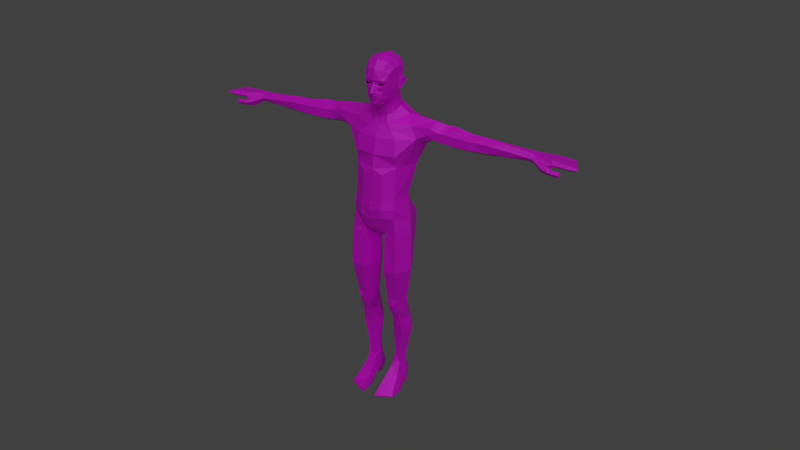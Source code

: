 # Source: human_male.blend  (saved by Blender 4.0.36; exported with 4.5.12 LTS)
import bpy
from mathutils import Matrix  # noqa: F401  (used for matrix-valued properties, if any)

bpy.ops.wm.read_factory_settings(use_empty=True)
scene = bpy.context.scene
scene.name = 'Scene'

# ---- collections
col_collection_1 = bpy.data.collections.new('Collection 1'); scene.collection.children.link(col_collection_1)
col_collection_2 = bpy.data.collections.new('Collection 2'); scene.collection.children.link(col_collection_2)

# ---- images (referenced by path relative to the original .blend; pixels are not part of the script)
import os
ASSET_DIR = os.environ.get("B2B_ASSET_DIR", "")  # directory of the original .blend (textures are referenced by path, not embedded)
HERE = os.path.dirname(os.path.abspath(__file__))  # packed textures are extracted next to this script under _unpacked/

def load_image(name, relpath, width, height, colorspace="sRGB"):
    """Load a texture the original file referenced (path relative to the .blend, or extracted next to this script)."""
    p = next((c for c in (os.path.join(HERE, relpath), os.path.join(ASSET_DIR, relpath)) if relpath and os.path.exists(c)), "")
    if p:
        img = bpy.data.images.load(p, check_existing=True)
        img.name = name
    else:  # same state as the original file: an image datablock whose file is absent (Cycles renders it pink)
        img = bpy.data.images.new(name, width, height)
        img.source = "FILE"
        img.filepath = "//" + (relpath or name)
    img.colorspace_settings.name = colorspace
    return img
img_g2745_png = load_image('g2745.png', 'prototype_textures/Yellow/g2745.png', 1024, 1024, 'sRGB')

# ---- materials (node trees are filled in below, after node groups)
mat_material = bpy.data.materials.new('Material')
mat_material.use_transparent_shadow = False

# ---- material node trees
mat_material.use_nodes = True; mat_material.node_tree.nodes.clear()
_N = mat_material.node_tree.nodes; _L = mat_material.node_tree.links
n0 = _N.new('ShaderNodeBsdfPrincipled'); n0.name = 'Principled BSDF'; n0.location = (10, 300)
n0.inputs[3].default_value = 1.45
n1 = _N.new('ShaderNodeOutputMaterial'); n1.name = 'Material Output'; n1.location = (300, 300)
n2 = _N.new('ShaderNodeTexImage'); n2.name = 'Image Texture'; n2.location = (-280, 275)
n2.image = img_g2745_png
_L.new(n0.outputs[0], n1.inputs[0])
_L.new(n2.outputs[0], n0.inputs[0])
n1.is_active_output = True

# ---- world
world_world = bpy.data.worlds.new('World'); scene.world = world_world
world_world.color = (0.05088, 0.05088, 0.05088)
world_world.use_sun_shadow = False
world_world.sun_shadow_jitter_overblur = 0.0
world_world.cycles.sampling_method = 'MANUAL'
world_world.cycles.sample_map_resolution = 256

# ---- cameras
cam_camera_001 = bpy.data.cameras.new('Camera.001')
cam_camera_001.clip_end = 50.0
cam_camera_001.lens = 35.0
cam_camera_001.ortho_scale = 7.314
cam_camera_001.dof.focus_distance = 0.0
cam_camera_001.dof.aperture_fstop = 128.0

# ---- lights
light_lamp_001 = bpy.data.lights.new('Lamp.001', 'SUN')
light_lamp_001.transmission_factor = 0.0
light_lamp_001.angle = 1.571
light_lamp_001.energy = 1.0
light_lamp_001.shadow_buffer_clip_start = 0.5
light_lamp_001.shadow_soft_size = 1.0
light_lamp_001.shadow_cascade_max_distance = 1000.0
light_lamp_001.cycles.use_multiple_importance_sampling = False

# ---- meshes
me_male = bpy.data.meshes.new('male')
me_male.from_pydata([(1.163, -1.209, 7.36), (1.053, -0.8833, 5.636), (0.5539, -1.215, 7.301), (0.6095, -0.9627, 5.644), (1.617, -0.5186, 7.364), (1.371, -0.376, 5.692), (0.2089, -0.3686, 5.659), (0.07316, -0.4283, 7.182), (1.036, 0.2402, 5.789), (1.198, 0.4268, 7.22), (0.5099, 0.4274, 7.132), (0.5222, 0.2792, 5.763), (0.5174, -0.6875, 4.923), (0.2912, -0.2596, 5.016), (0.699, -0.5292, 4.244), (0.3953, -0.03211, 4.288), (1.161, -0.5913, 4.934), (1.287, -0.3236, 5.013), (1.04, -0.5144, 4.253), (1.315, -0.06307, 4.313), (0.7382, -0.8683, 4.908), (0.9413, -0.6558, 4.529), (0.7618, -0.655, 4.517), (0.7402, -0.9695, 5.294), (0.9395, -0.9552, 5.305), (0.9671, -0.8428, 4.911), (0.9877, 0.202, 5.21), (1.006, 0.4679, 4.367), (0.5735, 0.2195, 5.197), (0.6191, 0.4479, 4.348), (0.6283, -0.3355, 3.505), (0.273, 0.1139, 3.524), (1.061, -0.4255, 3.512), (1.404, 0.07294, 3.541), (1.054, 0.6393, 3.65), (0.5775, 0.6152, 3.658), (0.6357, -0.283, 1.925), (0.4386, 0.03496, 1.916), (0.8827, -0.2899, 1.927), (0.8508, 0.4273, 1.917), (0.6079, 0.4274, 1.921), (1.066, 0.09842, 1.916), (0.8482, 0.3899, 1.368), (0.9038, -0.3058, 1.391), (1.05, 0.0439, 1.371), (0.4143, 0.03456, 1.388), (0.6017, 0.43, 1.374), (0.5775, -0.3661, 1.397), (0.8713, 0.4436, 0.9839), (1.062, 0.04721, 0.99), (0.9109, -0.447, 1.126), (0.3773, 0.03499, 0.9767), (0.5604, 0.4834, 0.9848), (0.5175, -0.5248, 1.115), (0.8786, 0.5741, 0.0007261), (1.106, -0.3857, 0.0007261), (1.127, -1.448, 0.2657), (0.5445, 0.5718, 0.0007261), (0.4139, 0.1138, 0.0007261), (0.4801, -0.3579, 0.1811), (0.3538, -1.862, 0.0007261), (0.3836, -1.86, 0.2748), (1.181, -1.44, 0.0007261), (1.093, 0.05328, 0.0007261), (1.46, -0.2727, 9.876), (1.26, 0.578, 8.789), (0.4952, 0.5086, 8.499), (0.4231, 0.7082, 10.3), (0.9592, 0.5698, 10.43), (1.122, 0.8682, 9.84), (0.3847, 0.9132, 9.701), (1.158, 0.8166, 9.209), (0.4106, 0.8455, 8.968), (0.0593, -0.2447, 8.696), (0.5058, -0.9494, 9.27), (0.9846, -1.02, 10.09), (1.372, -0.185, 10.49), (1.019, -0.9961, 10.58), (1.28, -0.1755, 11.13), (0.9719, -0.9343, 11.09), (0.3797, 0.5484, 10.96), (0.8575, 0.4363, 11.06), (1.682, -0.2489, 13.87), (1.732, -0.007341, 13.69), (2.452, -0.07244, 13.92), (2.62, -0.08033, 14.28), (2.257, -0.09913, 14.42), (2.826, 0.4115, 14.52), (2.371, 0.3496, 14.63), (2.621, 0.8601, 14.25), (2.235, 0.8196, 14.42), (1.959, 1.01, 13.97), (2.187, 0.8989, 13.87), (1.688, 1.035, 13.54), (0.7675, 1.312, 13.22), (2.115, -0.1599, 14.1), (2.883, -0.05146, 14.26), (3.139, 0.4383, 14.52), (2.891, 0.8363, 14.23), (2.67, -0.07226, 13.86), (2.649, 0.8969, 13.92), (2.111, 0.4803, 13.63), (2.491, 0.4569, 13.59), (1.827, 0.4923, 13.45), (0.333, -0.384, 14.4), (0.7054, -0.04096, 14.55), (0.8919, -0.6642, 13.84), (1.356, -0.1533, 14.37), (0.998, 0.3864, 14.71), (1.615, 0.3811, 14.69), (0.9105, 0.9405, 14.63), (1.4, 0.9744, 14.38), (0.6478, 1.298, 14.09), (0.3329, 1.071, 14.52), (4.068, -0.1171, 13.83), (4.065, -0.08254, 14.22), (4.053, 0.3011, 14.42), (4.0, 0.2766, 13.6), (3.312, -0.123, 13.83), (3.362, -0.0837, 14.25), (3.381, 0.3761, 14.52), (3.27, 0.344, 13.57), (3.294, 0.7873, 14.22), (3.268, 0.8194, 13.87), (4.001, 0.6223, 14.18), (3.97, 0.7077, 13.85), (4.89, 0.2828, 14.4), (4.896, 0.2945, 13.63), (4.878, 0.5051, 14.2), (6.576, 0.01964, 14.05), (6.592, 0.1637, 13.84), (6.604, 0.4306, 13.83), (6.592, 0.1802, 14.23), (6.605, 0.4115, 14.24), (6.601, 0.5787, 14.05), (4.903, -0.04475, 13.86), (4.889, -0.05992, 14.21), (4.874, 0.665, 13.91), (6.829, 0.1619, 13.83), (6.826, -0.0006967, 14.03), (6.831, 0.187, 14.2), (6.832, 0.4248, 14.24), (6.823, 0.4395, 13.86), (6.812, 0.5849, 14.05), (0.6806, 1.281, 12.89), (1.306, 1.125, 12.92), (1.43, -0.2085, 13.01), (1.644, 0.3645, 12.97), (1.369, -0.3529, 13.03), (0.976, -0.8523, 13.07), (0.932, -0.8708, 13.09), (0.9792, -0.8447, 13.15), (1.01, -0.8487, 13.1), (0.9365, -0.8653, 13.13), (1.022, -0.8253, 13.14), (0.9806, -0.7597, 12.57), (0.98, -0.7519, 12.66), (0.571, 1.197, 12.59), (1.174, 1.049, 12.57), (1.511, 0.1677, 12.57), (0.5897, -0.5124, 14.17), (5.752, -0.0003871, 14.12), (5.767, 0.062, 13.83), (5.749, 0.6167, 14.02), (5.751, 0.4898, 14.25), (5.756, 0.2152, 14.32), (5.765, 0.3824, 13.72), (0.4578, -1.116, 12.24), (0.5039, -1.234, 10.98), (0.5318, -1.295, 10.57), (0.3062, -1.202, 9.579), (0.507, -1.302, 10.16), (0.08088, -1.3, 10.91), (0.05157, -1.291, 10.99), (0.05916, -1.306, 10.85), (0.7833, 1.321, 13.61), (1.515, 1.147, 13.8), (0.2395, -0.2569, 14.68), (0.2329, 0.7909, 15.15), (7.736, -0.02659, 13.92), (7.692, -0.1114, 14.04), (7.618, 0.006898, 14.2), (7.604, 0.7104, 14.12), (7.699, 0.7035, 13.87), (7.649, 0.7867, 14.0), (8.778, -0.1264, 14.03), (8.669, -0.04228, 13.94), (8.67, -0.04245, 14.12), (8.398, 0.7137, 14.08), (8.388, 0.7186, 13.93), (8.458, 0.7879, 14.0), (1.05, -1.074, 0.52), (1.23, -0.7954, 0.0007261), (0.3851, -1.284, 0.525), (0.2973, -1.049, 0.0007261), (1.173, -0.8336, 0.2639), (0.308, -1.028, 0.2503), (1.181, -1.517, 0.1272), (0.3526, -1.935, 0.1278), (0.9959, -0.8048, 0.7002), (0.4234, -1.016, 0.6966), (0.3499, -0.4483, 0.3951), (1.117, -0.3608, 0.3891), (0.3243, 0.0277, 0.4606), (1.086, 0.04613, 0.5806), (0.9188, 0.5986, 0.4982), (0.4867, 0.6091, 0.4604), (0.9494, -0.6338, 0.8699), (0.4572, -0.7904, 0.8686), (7.465, -0.1561, 13.93), (7.58, -0.06238, 13.78), (7.309, -0.2328, 13.82), (7.271, -0.05717, 13.59), (7.601, -0.2004, 13.6), (7.621, -0.3271, 13.77), (7.657, -0.07829, 13.73), (7.667, -0.1948, 13.86), (8.093, -0.1996, 13.83), (8.079, -0.1325, 13.69), (8.083, -0.3413, 13.74), (8.08, -0.2703, 13.61), (1.086, -1.064, 9.249), (0.5204, -1.02, 8.918), (0.04917, -0.2858, 8.446), (1.53, -0.3749, 9.224), (1.228, 0.5477, 8.443), (0.5114, 0.4758, 8.273), (0.4982, -0.03062, 14.83), (0.5887, 0.3477, 15.02), (0.456, 0.692, 15.14), (0.2394, -0.8927, 15.68), (0.2415, -0.9035, 15.71), (0.1112, -0.9914, 15.75), (0.1093, -0.9793, 15.63), (0.1891, -0.8211, 16.26), (0.1884, -0.8188, 16.23), (0.4143, -0.8057, 16.26), (0.4138, -0.8007, 16.23), (0.3537, -0.836, 16.29), (0.2651, -0.8696, 16.3), (0.2651, -0.8479, 16.22), (0.3617, -0.8488, 16.21), (0.6292, -0.3749, 16.35), (0.4941, -0.2759, 15.5), (0.6213, -0.2915, 15.88), (0.1906, -0.5505, 15.27), (0.3345, -0.8345, 15.65), (0.2989, -0.86, 15.81), (0.1521, -0.9522, 15.86), (0.1447, -0.9184, 15.57), (0.0724, -0.9044, 16.32), (0.07657, -0.9037, 16.24), (0.5348, -0.6904, 16.35), (0.5472, -0.6389, 16.19), (0.4498, -0.8279, 16.42), (0.2923, -0.9039, 16.43), (0.0969, -0.921, 16.13), (0.3898, -0.8327, 16.12), (0.3948, -0.7246, 15.61), (0.391, -0.7852, 15.9), (0.07756, -1.126, 15.92), (0.1869, -0.9005, 15.43), (0.1182, -0.9311, 16.02), (0.4488, -0.55, 15.56), (0.5212, -0.5783, 15.89), (0.224, -0.7683, 15.3), (0.2277, -0.2799, 15.08), (0.4656, -0.04392, 15.16), (0.5633, 0.2454, 15.31), (0.4323, 0.6092, 15.46), (0.2201, 0.7485, 15.51), (0.239, -0.3501, 15.23), (0.4727, -0.1343, 15.36), (0.4346, 0.5575, 15.72), (0.2339, 0.7711, 15.82), (0.6594, 0.0006978, 15.9), (0.5901, 0.08046, 15.65), (0.6906, 0.01868, 16.28), (0.6421, 0.164, 15.93), (0.276, 0.8189, 16.1), (0.3674, -0.757, 16.83), (0.5672, -0.6045, 16.69), (0.4477, -0.4723, 17.13), (0.5732, 0.1476, 15.52), (0.6614, -0.2898, 16.85), (0.4577, 0.4501, 17.15), (0.7165, 0.241, 16.34), (0.6848, 0.3851, 16.8), (0.4748, 0.5334, 15.92), (0.472, -0.01117, 17.2), (0.7001, 0.1231, 16.38), (0.703, 0.06143, 16.9), (0.6907, 0.2153, 16.03), (0.5726, 0.5264, 16.25), (0.3531, 0.8352, 16.52), (0.7856, 0.1109, 16.36), (0.8396, 0.1997, 16.38), (0.8725, 0.2937, 16.33), (0.7652, 0.1552, 15.93), (0.8074, 0.2467, 16.03), (0.7343, 0.06026, 15.9), (0.1001, -0.9742, 15.71), (0.1005, -0.9756, 15.69), (0.2226, -0.9023, 15.69), (0.2229, -0.9037, 15.7), (0.6882, 0.001699, 16.11), (0.6428, -0.3054, 16.15), (0.8742, 0.3095, 16.2), (0.7443, 0.09929, 16.13), (0.7983, 0.1975, 16.16), (0.6409, 0.5194, 16.57), (0.4158, 0.744, 16.89), (0.719, 0.2752, 16.22), (0.05784, -1.051, 16.06), (0.04748, -0.9953, 16.15), (0.04097, -0.9467, 16.24), (0.04932, -0.9317, 16.27), (7.996, -0.05432, 13.92), (7.995, -0.1404, 14.04), (7.985, -0.02463, 14.17), (7.812, 0.7375, 14.1), (7.812, 0.8145, 14.02), (7.846, 0.7199, 13.89), (8.348, -0.0802, 13.93), (8.338, -0.1799, 14.03), (8.336, -0.05587, 14.14), (8.028, 0.7473, 14.1), (8.014, 0.8261, 14.01), (8.028, 0.7187, 13.91), (-1.163, -1.209, 7.36), (-1.053, -0.8833, 5.636), (-0.5539, -1.215, 7.301), (-0.6095, -0.9627, 5.644), (-1.617, -0.5186, 7.364), (-1.371, -0.376, 5.692), (-0.2089, -0.3686, 5.659), (-0.07316, -0.4283, 7.182), (-1.036, 0.2402, 5.789), (-1.198, 0.4268, 7.22), (-0.5099, 0.4274, 7.132), (-0.5222, 0.2792, 5.763), (-0.5174, -0.6875, 4.923), (-0.2912, -0.2596, 5.016), (-0.699, -0.5292, 4.244), (-0.3953, -0.03211, 4.288), (-1.161, -0.5913, 4.934), (-1.287, -0.3236, 5.013), (-1.04, -0.5144, 4.253), (-1.315, -0.06307, 4.313), (-0.7382, -0.8683, 4.908), (-0.9413, -0.6558, 4.529), (-0.7618, -0.655, 4.517), (-0.7402, -0.9695, 5.294), (-0.9395, -0.9552, 5.305), (-0.9671, -0.8428, 4.911), (-0.9877, 0.202, 5.21), (-1.006, 0.4679, 4.367), (-0.5735, 0.2195, 5.197), (-0.6191, 0.4479, 4.348), (-0.6283, -0.3355, 3.505), (-0.273, 0.1139, 3.524), (-1.061, -0.4255, 3.512), (-1.404, 0.07294, 3.541), (-1.054, 0.6393, 3.65), (-0.5775, 0.6152, 3.658), (-0.6357, -0.283, 1.925), (-0.4386, 0.03496, 1.916), (-0.8827, -0.2899, 1.927), (-0.8508, 0.4273, 1.917), (-0.6079, 0.4274, 1.921), (-1.066, 0.09842, 1.916), (-0.8482, 0.3899, 1.368), (-0.9038, -0.3058, 1.391), (-1.05, 0.0439, 1.371), (-0.4143, 0.03456, 1.388), (-0.6017, 0.43, 1.374), (-0.5775, -0.3661, 1.397), (-0.8713, 0.4436, 0.9839), (-1.062, 0.04721, 0.99), (-0.9109, -0.447, 1.126), (-0.3773, 0.03499, 0.9767), (-0.5604, 0.4834, 0.9848), (-0.5175, -0.5248, 1.115), (-0.8786, 0.5741, 0.0007261), (-1.106, -0.3857, 0.0007261), (-1.127, -1.448, 0.2657), (-0.5445, 0.5718, 0.0007261), (-0.4139, 0.1138, 0.0007261), (-0.4801, -0.3579, 0.1811), (-0.3538, -1.862, 0.0007261), (-0.3836, -1.86, 0.2748), (-1.181, -1.44, 0.0007261), (-1.093, 0.05328, 0.0007261), (-1.46, -0.2727, 9.876), (-1.26, 0.578, 8.789), (-0.4952, 0.5086, 8.499), (-0.4231, 0.7082, 10.3), (-0.9592, 0.5698, 10.43), (-1.122, 0.8682, 9.84), (-0.3847, 0.9132, 9.701), (-1.158, 0.8166, 9.209), (-0.4106, 0.8455, 8.968), (-0.0593, -0.2447, 8.696), (-0.5058, -0.9494, 9.27), (0.0, 0.7836, 9.053), (0.0, 0.3281, 8.728), (0.0, -0.2447, 8.71), (0.0, -0.7998, 9.022), (-0.9846, -1.02, 10.09), (0.0, 0.8334, 9.628), (0.0, 0.6855, 10.17), (-1.372, -0.185, 10.49), (-1.019, -0.9961, 10.58), (-1.28, -0.1755, 11.13), (0.0, -1.266, 10.91), (-0.9719, -0.9343, 11.09), (-0.3797, 0.5484, 10.96), (0.0, 0.5351, 10.97), (0.0, -1.128, 12.45), (0.0, -1.017, 13.01), (-0.8575, 0.4363, 11.06), (-1.682, -0.2489, 13.87), (-1.732, -0.007341, 13.69), (-2.452, -0.07244, 13.92), (-2.62, -0.08033, 14.28), (-2.257, -0.09913, 14.42), (-2.826, 0.4115, 14.52), (-2.371, 0.3496, 14.63), (-2.621, 0.8601, 14.25), (-2.235, 0.8196, 14.42), (-1.959, 1.01, 13.97), (-2.187, 0.8989, 13.87), (-1.688, 1.035, 13.54), (-0.7675, 1.312, 13.22), (0.0, 1.287, 13.15), (-2.115, -0.1599, 14.1), (-2.883, -0.05146, 14.26), (-3.139, 0.4383, 14.52), (-2.891, 0.8363, 14.23), (-2.67, -0.07226, 13.86), (-2.649, 0.8969, 13.92), (-2.111, 0.4803, 13.63), (-2.491, 0.4569, 13.59), (0.0, -1.02, 13.09), (-1.827, 0.4923, 13.45), (0.0, -0.8017, 13.78), (0.0, -0.4144, 14.36), (-0.333, -0.384, 14.4), (-0.7054, -0.04096, 14.55), (-0.8919, -0.6642, 13.84), (-1.356, -0.1533, 14.37), (-0.998, 0.3864, 14.71), (-1.615, 0.3811, 14.69), (-0.9105, 0.9405, 14.63), (-1.4, 0.9744, 14.38), (-0.6478, 1.298, 14.09), (-0.3329, 1.071, 14.52), (0.0, 1.283, 13.91), (0.0, 1.079, 14.46), (-4.068, -0.1171, 13.83), (-4.065, -0.08254, 14.22), (-4.053, 0.3011, 14.42), (-4.0, 0.2766, 13.6), (-3.312, -0.123, 13.83), (-3.362, -0.0837, 14.25), (-3.381, 0.3761, 14.52), (-3.27, 0.344, 13.57), (-3.294, 0.7873, 14.22), (-3.268, 0.8194, 13.87), (-4.001, 0.6223, 14.18), (-3.97, 0.7077, 13.85), (-4.89, 0.2828, 14.4), (-4.896, 0.2945, 13.63), (-4.878, 0.5051, 14.2), (-6.576, 0.01964, 14.05), (-6.592, 0.1637, 13.84), (-6.604, 0.4306, 13.83), (-6.592, 0.1802, 14.23), (-6.605, 0.4115, 14.24), (-6.601, 0.5787, 14.05), (-4.903, -0.04475, 13.86), (-4.889, -0.05992, 14.21), (-4.874, 0.665, 13.91), (-6.829, 0.1619, 13.83), (-6.826, -0.0006967, 14.03), (-6.831, 0.187, 14.2), (-6.832, 0.4248, 14.24), (-6.823, 0.4395, 13.86), (-6.812, 0.5849, 14.05), (-0.6806, 1.281, 12.89), (0.0, 1.252, 12.89), (-1.306, 1.125, 12.92), (-1.43, -0.2085, 13.01), (-1.644, 0.3645, 12.97), (-1.369, -0.3529, 13.03), (-0.976, -0.8523, 13.07), (-0.932, -0.8708, 13.09), (-0.9792, -0.8447, 13.15), (-1.01, -0.8487, 13.1), (-0.9365, -0.8653, 13.13), (-1.022, -0.8253, 13.14), (-0.9806, -0.7597, 12.57), (-0.98, -0.7519, 12.66), (-0.571, 1.197, 12.59), (-1.174, 1.049, 12.57), (-1.511, 0.1677, 12.57), (0.0, 1.146, 12.62), (0.0, -0.6273, 14.06), (-0.5897, -0.5124, 14.17), (-5.752, -0.0003871, 14.12), (-5.767, 0.062, 13.83), (-5.749, 0.6167, 14.02), (-5.751, 0.4898, 14.25), (-5.756, 0.2152, 14.32), (-5.765, 0.3824, 13.72), (-0.4578, -1.116, 12.24), (-0.5039, -1.234, 10.98), (-0.5318, -1.295, 10.57), (0.0, -1.166, 9.417), (-0.3062, -1.202, 9.579), (-0.507, -1.302, 10.16), (0.0, -1.35, 10.5), (0.0, -1.31, 10.01), (0.0, -1.287, 11.01), (-0.08088, -1.3, 10.91), (0.0, -1.315, 10.83), (-0.05157, -1.291, 10.99), (-0.05916, -1.306, 10.85), (-0.7833, 1.321, 13.61), (0.0, 1.3, 13.49), (-1.515, 1.147, 13.8), (-0.2395, -0.2569, 14.68), (-0.2329, 0.7909, 15.15), (-7.736, -0.02659, 13.92), (-7.692, -0.1114, 14.04), (-7.618, 0.006898, 14.2), (-7.604, 0.7104, 14.12), (-7.699, 0.7035, 13.87), (-7.649, 0.7867, 14.0), (-8.778, -0.1264, 14.03), (-8.669, -0.04228, 13.94), (-8.67, -0.04245, 14.12), (-8.398, 0.7137, 14.08), (-8.388, 0.7186, 13.93), (-8.458, 0.7879, 14.0), (-1.05, -1.074, 0.52), (-1.23, -0.7954, 0.0007261), (-0.3851, -1.284, 0.525), (-0.2973, -1.049, 0.0007261), (-1.173, -0.8336, 0.2639), (-0.308, -1.028, 0.2503), (-1.181, -1.517, 0.1272), (-0.3526, -1.935, 0.1278), (-0.9959, -0.8048, 0.7002), (-0.4234, -1.016, 0.6966), (-0.3499, -0.4483, 0.3951), (-1.117, -0.3608, 0.3891), (-0.3243, 0.0277, 0.4606), (-1.086, 0.04613, 0.5806), (-0.9188, 0.5986, 0.4982), (-0.4867, 0.6091, 0.4604), (-0.9494, -0.6338, 0.8699), (-0.4572, -0.7904, 0.8686), (-7.465, -0.1561, 13.93), (-7.58, -0.06238, 13.78), (-7.309, -0.2328, 13.82), (-7.271, -0.05717, 13.59), (-7.601, -0.2004, 13.6), (-7.621, -0.3271, 13.77), (-7.657, -0.07829, 13.73), (-7.667, -0.1948, 13.86), (-8.093, -0.1996, 13.83), (-8.079, -0.1325, 13.69), (-8.083, -0.3413, 13.74), (-8.08, -0.2703, 13.61), (-1.086, -1.064, 9.249), (-0.5204, -1.02, 8.918), (-0.04917, -0.2858, 8.446), (-1.53, -0.3749, 9.224), (-1.228, 0.5477, 8.443), (-0.5114, 0.4758, 8.273), (0.0, -0.2918, 14.64), (-0.4982, -0.03062, 14.83), (-0.5887, 0.3477, 15.02), (-0.456, 0.692, 15.14), (0.0, 0.809, 15.16), (0.0, -1.016, 15.76), (0.0, -0.9894, 15.63), (0.0, -0.662, 15.21), (0.0, -0.9987, 15.82), (0.0, -0.9501, 15.57), (0.0, -1.148, 15.92), (0.0, -0.9578, 15.39), (0.0, -1.081, 16.06), (0.0, -0.9498, 16.43), (0.0, -0.8461, 15.24), (0.0, -0.9301, 16.32), (0.0, -0.971, 16.24), (-0.2394, -0.8927, 15.68), (-0.2415, -0.9035, 15.71), (-0.1112, -0.9914, 15.75), (-0.1093, -0.9793, 15.63), (-0.1891, -0.8211, 16.26), (-0.1884, -0.8188, 16.23), (-0.4143, -0.8057, 16.26), (-0.4138, -0.8007, 16.23), (-0.3537, -0.836, 16.29), (-0.2651, -0.8696, 16.3), (-0.2651, -0.8479, 16.22), (-0.3617, -0.8488, 16.21), (-0.6292, -0.3749, 16.35), (-0.4941, -0.2759, 15.5), (-0.6213, -0.2915, 15.88), (-0.1906, -0.5505, 15.27), (-0.3345, -0.8345, 15.65), (-0.2989, -0.86, 15.81), (-0.1521, -0.9522, 15.86), (-0.1447, -0.9184, 15.57), (-0.0724, -0.9044, 16.32), (-0.07657, -0.9037, 16.24), (-0.5348, -0.6904, 16.35), (-0.5472, -0.6389, 16.19), (-0.4498, -0.8279, 16.42), (-0.2923, -0.9039, 16.43), (-0.0969, -0.921, 16.13), (-0.3898, -0.8327, 16.12), (-0.3948, -0.7246, 15.61), (-0.391, -0.7852, 15.9), (-0.07756, -1.126, 15.92), (-0.1869, -0.9005, 15.43), (-0.1182, -0.9311, 16.02), (-0.4488, -0.55, 15.56), (-0.5212, -0.5783, 15.89), (-0.224, -0.7683, 15.3), (0.0, -1.025, 16.15), (0.0, -0.3483, 15.07), (-0.2277, -0.2799, 15.08), (-0.4656, -0.04392, 15.16), (-0.5633, 0.2454, 15.31), (-0.4323, 0.6092, 15.46), (-0.2201, 0.7485, 15.51), (0.0, 0.7856, 15.52), (0.0, -0.3997, 15.18), (-0.239, -0.3501, 15.23), (-0.4727, -0.1343, 15.36), (-0.4346, 0.5575, 15.72), (-0.2339, 0.7711, 15.82), (0.0, 0.8678, 15.86), (-0.6594, 0.0006978, 15.9), (-0.5901, 0.08046, 15.65), (-0.6906, 0.01868, 16.28), (-0.6421, 0.164, 15.93), (-0.276, 0.8189, 16.1), (0.0, 0.9558, 16.17), (0.0, -0.8582, 16.88), (-0.3674, -0.757, 16.83), (-0.5672, -0.6045, 16.69), (-0.4477, -0.4723, 17.13), (0.0, -0.5667, 17.22), (-0.5732, 0.1476, 15.52), (-0.6614, -0.2898, 16.85), (-0.4577, 0.4501, 17.15), (0.0, 0.4371, 17.3), (-0.7165, 0.241, 16.34), (-0.6848, 0.3851, 16.8), (-0.4748, 0.5334, 15.92), (-0.472, -0.01117, 17.2), (0.0, -0.09126, 17.34), (-0.7001, 0.1231, 16.38), (-0.703, 0.06143, 16.9), (-0.6907, 0.2153, 16.03), (-0.5726, 0.5264, 16.25), (0.0, 0.9485, 16.62), (-0.3531, 0.8352, 16.52), (-0.7856, 0.1109, 16.36), (-0.8396, 0.1997, 16.38), (-0.8725, 0.2937, 16.33), (-0.7652, 0.1552, 15.93), (-0.8074, 0.2467, 16.03), (-0.7343, 0.06026, 15.9), (0.0, -0.9904, 15.7), (-0.1001, -0.9742, 15.71), (0.0, -0.9887, 15.69), (-0.1005, -0.9756, 15.69), (-0.2226, -0.9023, 15.69), (-0.2229, -0.9037, 15.7), (-0.6882, 0.001699, 16.11), (-0.6428, -0.3054, 16.15), (-0.8742, 0.3095, 16.2), (-0.7443, 0.09929, 16.13), (-0.7983, 0.1975, 16.16), (-0.6409, 0.5194, 16.57), (0.0, 0.8099, 17.03), (-0.4158, 0.744, 16.89), (-0.719, 0.2752, 16.22), (-0.05784, -1.051, 16.06), (-0.04748, -0.9953, 16.15), (-0.04097, -0.9467, 16.24), (0.0, -0.9522, 16.27), (-0.04932, -0.9317, 16.27), (-7.996, -0.05432, 13.92), (-7.995, -0.1404, 14.04), (-7.985, -0.02463, 14.17), (-7.812, 0.7375, 14.1), (-7.812, 0.8145, 14.02), (-7.846, 0.7199, 13.89), (-8.348, -0.0802, 13.93), (-8.338, -0.1799, 14.03), (-8.336, -0.05587, 14.14), (-8.028, 0.7473, 14.1), (-8.014, 0.8261, 14.01), (-8.028, 0.7187, 13.91)], [], [(0, 2, 3, 1), (4, 0, 1, 5), (2, 7, 6, 3), (5, 8, 9, 4), (7, 10, 11, 6), (10, 9, 8, 11), (6, 13, 12, 3), (13, 15, 14, 12), (1, 16, 17, 5), (16, 18, 19, 17), (25, 20, 22, 21), (12, 14, 22, 20), (14, 18, 21, 22), (25, 24, 23, 20), (3, 12, 20, 23), (1, 3, 23, 24), (1, 24, 25, 16), (16, 25, 21, 18), (19, 27, 26, 17), (5, 17, 26, 8), (13, 28, 29, 15), (27, 29, 28, 26), (6, 11, 28, 13), (11, 8, 26, 28), (15, 31, 30, 14), (19, 33, 34, 27), (27, 34, 35, 29), (15, 29, 35, 31), (14, 30, 32, 18), (18, 32, 33, 19), (31, 37, 36, 30), (34, 39, 40, 35), (33, 41, 39, 34), (31, 35, 40, 37), (30, 36, 38, 32), (32, 38, 41, 33), (38, 43, 44, 41), (40, 46, 45, 37), (36, 47, 43, 38), (36, 37, 45, 47), (41, 44, 42, 39), (39, 42, 46, 40), (43, 50, 49, 44), (44, 49, 48, 42), (46, 52, 51, 45), (45, 51, 53, 47), (42, 48, 52, 46), (47, 53, 50, 43), (54, 63, 58, 57), (58, 63, 55, 59), (65, 66, 72, 71), (68, 69, 70, 67), (69, 71, 72, 70), (66, 405, 404, 72), (66, 73, 406, 405), (73, 74, 407, 406), (67, 70, 409, 410), (70, 72, 404, 409), (64, 76, 77, 75), (76, 78, 79, 77), (68, 67, 80, 81), (67, 410, 417, 80), (68, 81, 78, 76), (95, 84, 85, 86), (86, 85, 87, 88), (88, 87, 89, 90), (90, 89, 92, 91), (91, 92, 93, 176), (176, 93, 94, 175), (175, 94, 434, 529), (83, 84, 95, 82), (85, 84, 99, 96), (87, 85, 96, 97), (89, 87, 97, 98), (92, 89, 98, 100), (99, 84, 101, 102), (92, 100, 102, 101), (83, 103, 101, 84), (92, 101, 103, 93), (107, 86, 88, 109), (91, 176, 111, 90), (109, 88, 90, 111), (107, 109, 108, 105), (109, 111, 110, 108), (112, 457, 458, 113), (99, 118, 119, 96), (118, 114, 115, 119), (96, 119, 120, 97), (119, 115, 116, 120), (102, 121, 118, 99), (121, 117, 114, 118), (100, 98, 122, 123), (123, 122, 124, 125), (116, 124, 122, 120), (117, 121, 123, 125), (100, 123, 121, 102), (97, 120, 122, 98), (115, 114, 135, 136), (115, 136, 126, 116), (114, 117, 127, 135), (125, 124, 128, 137), (116, 126, 128, 124), (117, 125, 137, 127), (129, 130, 138, 139), (132, 129, 139, 140), (132, 140, 141, 133), (130, 131, 142, 138), (131, 134, 143, 142), (133, 141, 143, 134), (95, 86, 107, 82), (490, 434, 94, 144), (147, 103, 83, 146), (144, 94, 93, 145), (145, 93, 103, 147), (82, 148, 146, 83), (153, 151, 106, 445), (151, 154, 82, 106), (154, 152, 148, 82), (151, 153, 152, 154), (150, 149, 152, 153), (419, 155, 156, 443), (443, 156, 149, 150), (150, 153, 445, 443), (148, 152, 149, 156), (146, 148, 156, 155), (417, 506, 157, 80), (506, 490, 144, 157), (80, 157, 158, 81), (157, 144, 145, 158), (81, 158, 159, 78), (158, 145, 147, 159), (79, 78, 159, 155), (146, 155, 159, 147), (104, 160, 107, 105), (446, 507, 160, 104), (110, 111, 112, 113), (135, 162, 161, 136), (162, 130, 129, 161), (127, 166, 162, 135), (166, 131, 130, 162), (136, 161, 165, 126), (161, 129, 132, 165), (126, 165, 164, 128), (165, 132, 133, 164), (137, 163, 166, 127), (163, 134, 131, 166), (128, 164, 163, 137), (164, 133, 134, 163), (418, 167, 155, 419), (79, 155, 167, 168), (77, 79, 168, 169), (74, 170, 518, 407), (75, 77, 169, 171), (74, 75, 171, 170), (169, 521, 522, 171), (518, 170, 171, 522), (414, 172, 173, 523), (418, 523, 173, 167), (167, 173, 172, 168), (414, 525, 174, 172), (168, 172, 174, 169), (169, 174, 525, 521), (64, 65, 71, 69), (64, 69, 68, 76), (175, 529, 457, 112), (176, 175, 112, 111), (445, 106, 160, 507), (446, 104, 177, 581), (104, 105, 227, 177), (110, 229, 228, 108), (458, 585, 178, 113), (108, 228, 227, 105), (113, 178, 229, 110), (140, 139, 180, 181), (141, 140, 181, 182), (142, 143, 184, 183), (143, 141, 182, 184), (185, 190, 188, 187), (185, 186, 189, 190), (193, 61, 56, 191), (55, 192, 194, 59), (192, 62, 60, 194), (61, 198, 197, 56), (198, 60, 62, 197), (56, 197, 195, 191), (197, 62, 192, 195), (60, 198, 196, 194), (198, 61, 193, 196), (200, 193, 191, 199), (201, 196, 193, 200), (199, 191, 195, 202), (59, 194, 196, 201), (55, 202, 195, 192), (49, 204, 205, 48), (204, 63, 54, 205), (48, 205, 206, 52), (205, 54, 57, 206), (52, 206, 203, 51), (206, 57, 58, 203), (53, 208, 207, 50), (208, 200, 199, 207), (51, 203, 208, 53), (203, 201, 200, 208), (50, 207, 204, 49), (207, 199, 202, 204), (55, 63, 204, 202), (58, 59, 201, 203), (180, 139, 211, 209), (179, 180, 209, 210), (139, 138, 212, 211), (211, 212, 213, 214), (212, 210, 215, 213), (210, 209, 216, 215), (209, 211, 214, 216), (179, 210, 212, 183), (138, 142, 183, 212), (216, 214, 219, 217), (215, 216, 217, 218), (213, 215, 218, 220), (214, 213, 220, 219), (219, 220, 218, 217), (82, 107, 160, 106), (10, 226, 225, 9), (226, 66, 65, 225), (7, 223, 226, 10), (223, 73, 66, 226), (2, 222, 223, 7), (222, 74, 73, 223), (9, 225, 224, 4), (225, 65, 64, 224), (0, 221, 222, 2), (221, 75, 74, 222), (75, 221, 224, 64), (221, 0, 4, 224), (586, 232, 248, 589), (587, 590, 249, 233), (654, 594, 255, 280), (588, 245, 265, 595), (590, 592, 261, 249), (230, 246, 247, 231), (230, 233, 249, 246), (231, 247, 248, 232), (234, 250, 251, 235), (236, 237, 253, 252), (236, 252, 254, 238), (237, 241, 257, 253), (238, 254, 255, 239), (240, 256, 257, 241), (243, 244, 264, 263), (281, 280, 255, 254), (245, 243, 263, 265), (246, 258, 259, 247), (246, 249, 261, 258), (261, 265, 263, 258), (592, 595, 265, 261), (234, 239, 255, 250), (235, 251, 256, 240), (589, 248, 260, 591), (263, 264, 259, 258), (581, 177, 266, 635), (177, 227, 267, 266), (228, 229, 269, 268), (178, 585, 641, 270), (227, 228, 268, 267), (229, 178, 270, 269), (635, 266, 271, 642), (266, 267, 272, 271), (588, 642, 271, 245), (243, 245, 271, 272), (269, 270, 274, 273), (270, 641, 647, 274), (274, 647, 653, 279), (280, 282, 658, 654), (280, 281, 284, 282), (268, 269, 273, 283), (267, 268, 283, 272), (281, 242, 277, 284), (273, 274, 279, 288), (252, 242, 281, 254), (273, 288, 276, 283), (243, 272, 283, 276), (276, 288, 278, 275), (243, 276, 275, 244), (257, 256, 262, 259), (253, 257, 259, 264), (282, 289, 667, 658), (289, 285, 662, 667), (284, 291, 289, 282), (291, 287, 285, 289), (277, 290, 291, 284), (290, 286, 287, 291), (653, 672, 294, 279), (279, 294, 293, 288), (292, 278, 288, 293), (277, 295, 296, 290), (290, 296, 297, 286), (278, 292, 299, 298), (275, 278, 298, 300), (586, 680, 301, 232), (233, 302, 682, 587), (231, 304, 303, 230), (231, 232, 301, 304), (230, 303, 302, 233), (275, 305, 306, 244), (305, 277, 242, 306), (300, 308, 305, 275), (308, 295, 277, 305), (295, 308, 309, 296), (308, 300, 298, 309), (296, 309, 307, 297), (309, 298, 299, 307), (252, 253, 306, 242), (244, 306, 253, 264), (672, 692, 311, 294), (692, 662, 285, 311), (294, 311, 310, 293), (311, 285, 287, 310), (286, 312, 310, 287), (312, 292, 293, 310), (286, 297, 307, 312), (292, 312, 307, 299), (634, 314, 315, 597), (314, 256, 251, 315), (593, 313, 314, 634), (313, 262, 256, 314), (591, 260, 313, 593), (248, 262, 313, 260), (247, 259, 262, 248), (250, 255, 594, 596), (597, 315, 316, 698), (250, 316, 315, 251), (698, 316, 250, 596), (179, 317, 318, 180), (180, 318, 319, 181), (181, 319, 320, 182), (184, 321, 322, 183), (183, 322, 317, 179), (182, 320, 321, 184), (317, 323, 324, 318), (323, 186, 185, 324), (318, 324, 325, 319), (324, 185, 187, 325), (319, 325, 326, 320), (325, 187, 188, 326), (321, 327, 328, 322), (327, 190, 189, 328), (322, 328, 323, 317), (328, 189, 186, 323), (320, 326, 327, 321), (326, 188, 190, 327), (329, 330, 332, 331), (333, 334, 330, 329), (331, 332, 335, 336), (334, 333, 338, 337), (336, 335, 340, 339), (339, 340, 337, 338), (335, 332, 341, 342), (342, 341, 343, 344), (330, 334, 346, 345), (345, 346, 348, 347), (354, 350, 351, 349), (341, 349, 351, 343), (343, 351, 350, 347), (354, 349, 352, 353), (332, 352, 349, 341), (330, 353, 352, 332), (330, 345, 354, 353), (345, 347, 350, 354), (348, 346, 355, 356), (334, 337, 355, 346), (342, 344, 358, 357), (356, 355, 357, 358), (335, 342, 357, 340), (340, 357, 355, 337), (344, 343, 359, 360), (348, 356, 363, 362), (356, 358, 364, 363), (344, 360, 364, 358), (343, 347, 361, 359), (347, 348, 362, 361), (360, 359, 365, 366), (363, 364, 369, 368), (362, 363, 368, 370), (360, 366, 369, 364), (359, 361, 367, 365), (361, 362, 370, 367), (367, 370, 373, 372), (369, 366, 374, 375), (365, 367, 372, 376), (365, 376, 374, 366), (370, 368, 371, 373), (368, 369, 375, 371), (372, 373, 378, 379), (373, 371, 377, 378), (375, 374, 380, 381), (374, 376, 382, 380), (371, 375, 381, 377), (376, 372, 379, 382), (383, 386, 387, 392), (387, 388, 384, 392), (394, 400, 401, 395), (397, 396, 399, 398), (398, 399, 401, 400), (395, 401, 404, 405), (395, 405, 406, 402), (402, 406, 407, 403), (396, 410, 409, 399), (399, 409, 404, 401), (393, 408, 412, 411), (411, 412, 415, 413), (397, 420, 416, 396), (396, 416, 417, 410), (397, 411, 413, 420), (435, 425, 424, 423), (425, 427, 426, 424), (427, 429, 428, 426), (429, 430, 431, 428), (430, 530, 432, 431), (530, 528, 433, 432), (528, 529, 434, 433), (422, 421, 435, 423), (424, 436, 439, 423), (426, 437, 436, 424), (428, 438, 437, 426), (431, 440, 438, 428), (439, 442, 441, 423), (431, 441, 442, 440), (422, 423, 441, 444), (431, 432, 444, 441), (450, 452, 427, 425), (430, 429, 454, 530), (452, 454, 429, 427), (450, 448, 451, 452), (452, 451, 453, 454), (455, 456, 458, 457), (439, 436, 464, 463), (463, 464, 460, 459), (436, 437, 465, 464), (464, 465, 461, 460), (442, 439, 463, 466), (466, 463, 459, 462), (440, 468, 467, 438), (468, 470, 469, 467), (461, 465, 467, 469), (462, 470, 468, 466), (440, 442, 466, 468), (437, 438, 467, 465), (460, 481, 480, 459), (460, 461, 471, 481), (459, 480, 472, 462), (470, 482, 473, 469), (461, 469, 473, 471), (462, 472, 482, 470), (474, 484, 483, 475), (477, 485, 484, 474), (477, 478, 486, 485), (475, 483, 487, 476), (476, 487, 488, 479), (478, 479, 488, 486), (435, 421, 450, 425), (490, 489, 433, 434), (493, 492, 422, 444), (489, 491, 432, 433), (491, 493, 444, 432), (421, 422, 492, 494), (499, 445, 449, 497), (497, 449, 421, 500), (500, 421, 494, 498), (497, 500, 498, 499), (496, 499, 498, 495), (419, 443, 502, 501), (443, 496, 495, 502), (496, 443, 445, 499), (494, 502, 495, 498), (492, 501, 502, 494), (417, 416, 503, 506), (506, 503, 489, 490), (416, 420, 504, 503), (503, 504, 491, 489), (420, 413, 505, 504), (504, 505, 493, 491), (415, 501, 505, 413), (492, 493, 505, 501), (447, 448, 450, 508), (446, 447, 508, 507), (453, 456, 455, 454), (480, 481, 509, 510), (510, 509, 474, 475), (472, 480, 510, 514), (514, 510, 475, 476), (481, 471, 513, 509), (509, 513, 477, 474), (471, 473, 512, 513), (513, 512, 478, 477), (482, 472, 514, 511), (511, 514, 476, 479), (473, 482, 511, 512), (512, 511, 479, 478), (418, 419, 501, 515), (415, 516, 515, 501), (412, 517, 516, 415), (403, 407, 518, 519), (408, 520, 517, 412), (403, 519, 520, 408), (517, 520, 522, 521), (518, 522, 520, 519), (414, 523, 526, 524), (418, 515, 526, 523), (515, 516, 524, 526), (414, 524, 527, 525), (516, 517, 527, 524), (517, 521, 525, 527), (393, 398, 400, 394), (393, 411, 397, 398), (528, 455, 457, 529), (530, 454, 455, 528), (445, 507, 508, 449), (446, 581, 531, 447), (447, 531, 582, 448), (453, 451, 583, 584), (458, 456, 532, 585), (451, 448, 582, 583), (456, 453, 584, 532), (485, 535, 534, 484), (486, 536, 535, 485), (487, 537, 538, 488), (488, 538, 536, 486), (539, 541, 542, 544), (539, 544, 543, 540), (547, 545, 385, 390), (384, 388, 548, 546), (546, 548, 389, 391), (390, 385, 551, 552), (552, 551, 391, 389), (385, 545, 549, 551), (551, 549, 546, 391), (389, 548, 550, 552), (552, 550, 547, 390), (554, 553, 545, 547), (555, 554, 547, 550), (553, 556, 549, 545), (388, 555, 550, 548), (384, 546, 549, 556), (378, 377, 559, 558), (558, 559, 383, 392), (377, 381, 560, 559), (559, 560, 386, 383), (381, 380, 557, 560), (560, 557, 387, 386), (382, 379, 561, 562), (562, 561, 553, 554), (380, 382, 562, 557), (557, 562, 554, 555), (379, 378, 558, 561), (561, 558, 556, 553), (384, 556, 558, 392), (387, 557, 555, 388), (534, 563, 565, 484), (533, 564, 563, 534), (484, 565, 566, 483), (565, 568, 567, 566), (566, 567, 569, 564), (564, 569, 570, 563), (563, 570, 568, 565), (533, 537, 566, 564), (483, 566, 537, 487), (570, 571, 573, 568), (569, 572, 571, 570), (567, 574, 572, 569), (568, 573, 574, 567), (573, 571, 572, 574), (421, 449, 508, 450), (339, 338, 579, 580), (580, 579, 394, 395), (336, 339, 580, 577), (577, 580, 395, 402), (331, 336, 577, 576), (576, 577, 402, 403), (338, 333, 578, 579), (579, 578, 393, 394), (329, 331, 576, 575), (575, 576, 403, 408), (408, 393, 578, 575), (575, 578, 333, 329), (586, 589, 616, 600), (587, 601, 617, 590), (654, 655, 623, 594), (588, 595, 633, 613), (590, 617, 629, 592), (598, 599, 615, 614), (598, 614, 617, 601), (599, 600, 616, 615), (602, 603, 619, 618), (604, 620, 621, 605), (604, 606, 622, 620), (605, 621, 625, 609), (606, 607, 623, 622), (608, 609, 625, 624), (611, 631, 632, 612), (656, 622, 623, 655), (613, 633, 631, 611), (614, 615, 627, 626), (614, 626, 629, 617), (629, 626, 631, 633), (592, 629, 633, 595), (602, 618, 623, 607), (603, 608, 624, 619), (589, 591, 628, 616), (631, 626, 627, 632), (581, 635, 636, 531), (531, 636, 637, 582), (583, 638, 639, 584), (532, 640, 641, 585), (582, 637, 638, 583), (584, 639, 640, 532), (635, 642, 643, 636), (636, 643, 644, 637), (588, 613, 643, 642), (611, 644, 643, 613), (639, 645, 646, 640), (640, 646, 647, 641), (646, 652, 653, 647), (655, 654, 658, 657), (655, 657, 660, 656), (638, 659, 645, 639), (637, 644, 659, 638), (656, 660, 650, 610), (645, 665, 652, 646), (620, 622, 656, 610), (645, 659, 649, 665), (611, 649, 659, 644), (649, 648, 651, 665), (611, 612, 648, 649), (625, 627, 630, 624), (621, 632, 627, 625), (657, 658, 667, 666), (666, 667, 662, 661), (660, 657, 666, 669), (669, 666, 661, 664), (650, 660, 669, 668), (668, 669, 664, 663), (653, 652, 673, 672), (652, 665, 671, 673), (670, 671, 665, 651), (650, 668, 675, 674), (668, 663, 676, 675), (651, 677, 678, 670), (648, 679, 677, 651), (586, 600, 681, 680), (601, 587, 682, 683), (599, 598, 684, 685), (599, 685, 681, 600), (598, 601, 683, 684), (648, 612, 687, 686), (686, 687, 610, 650), (679, 648, 686, 689), (689, 686, 650, 674), (674, 675, 690, 689), (689, 690, 677, 679), (675, 676, 688, 690), (690, 688, 678, 677), (620, 610, 687, 621), (612, 632, 621, 687), (672, 673, 693, 692), (692, 693, 661, 662), (673, 671, 691, 693), (693, 691, 664, 661), (663, 664, 691, 694), (694, 691, 671, 670), (663, 694, 688, 676), (670, 678, 688, 694), (634, 597, 697, 696), (696, 697, 619, 624), (593, 634, 696, 695), (695, 696, 624, 630), (591, 593, 695, 628), (616, 628, 695, 630), (615, 616, 630, 627), (618, 596, 594, 623), (597, 698, 699, 697), (618, 619, 697, 699), (698, 596, 618, 699), (533, 534, 701, 700), (534, 535, 702, 701), (535, 536, 703, 702), (538, 537, 705, 704), (537, 533, 700, 705), (536, 538, 704, 703), (700, 701, 707, 706), (706, 707, 539, 540), (701, 702, 708, 707), (707, 708, 541, 539), (702, 703, 709, 708), (708, 709, 542, 541), (704, 705, 711, 710), (710, 711, 543, 544), (705, 700, 706, 711), (711, 706, 540, 543), (703, 704, 710, 709), (709, 710, 544, 542)])
_uv = me_male.uv_layers.new(name='UVMap')
_uv.uv.foreach_set('vector', [0.1912, 0.06353, 0.1912, 0.06258, 0.1926, 0.0629, 0.1926, 0.06298, 0.1922, 0.06459, 0.1912, 0.06353, 0.1926, 0.06298, 0.1927, 0.06302, 0.1912, 0.06258, 0.1925, 0.06161, 0.1927, 0.06285, 0.1926, 0.0629, 0.1927, 0.06302, 0.1928, 0.06296, 0.1939, 0.06357, 0.1922, 0.06459, 0.1925, 0.06161, 0.1938, 0.06242, 0.1928, 0.06288, 0.1927, 0.06285, 0.1938, 0.06242, 0.1939, 0.06357, 0.1928, 0.06296, 0.1928, 0.06288, 0.1927, 0.06285, 0.1927, 0.0629, 0.1927, 0.06292, 0.1926, 0.0629, 0.1927, 0.0629, 0.1927, 0.06292, 0.1927, 0.06293, 0.1927, 0.06292, 0.1926, 0.06298, 0.1927, 0.06295, 0.1927, 0.06295, 0.1927, 0.06302, 0.1927, 0.06295, 0.1927, 0.06293, 0.1927, 0.06293, 0.1927, 0.06295, 0.1927, 0.06294, 0.1927, 0.06293, 0.1927, 0.06293, 0.1927, 0.06293, 0.1927, 0.06292, 0.1927, 0.06293, 0.1927, 0.06293, 0.1927, 0.06293, 0.1927, 0.06293, 0.1927, 0.06293, 0.1927, 0.06293, 0.1927, 0.06293, 0.1927, 0.06294, 0.1926, 0.06294, 0.1926, 0.06293, 0.1927, 0.06293, 0.1926, 0.0629, 0.1927, 0.06292, 0.1927, 0.06293, 0.1926, 0.06293, 0.1926, 0.06298, 0.1926, 0.0629, 0.1926, 0.06293, 0.1926, 0.06294, 0.1926, 0.06298, 0.1926, 0.06294, 0.1927, 0.06294, 0.1927, 0.06295, 0.1927, 0.06295, 0.1927, 0.06294, 0.1927, 0.06293, 0.1927, 0.06293, 0.1927, 0.06293, 0.1927, 0.06293, 0.1927, 0.06294, 0.1927, 0.06295, 0.1927, 0.06302, 0.1927, 0.06295, 0.1927, 0.06294, 0.1928, 0.06296, 0.1927, 0.0629, 0.1927, 0.06291, 0.1927, 0.06293, 0.1927, 0.06292, 0.1927, 0.06293, 0.1927, 0.06293, 0.1927, 0.06291, 0.1927, 0.06294, 0.1927, 0.06285, 0.1928, 0.06288, 0.1927, 0.06291, 0.1927, 0.0629, 0.1928, 0.06288, 0.1928, 0.06296, 0.1927, 0.06294, 0.1927, 0.06291, 0.1927, 0.06292, 0.1927, 0.06293, 0.1927, 0.06293, 0.1927, 0.06293, 0.1927, 0.06293, 0.1927, 0.06293, 0.1927, 0.06293, 0.1927, 0.06293, 0.1927, 0.06293, 0.1927, 0.06293, 0.1927, 0.06293, 0.1927, 0.06293, 0.1927, 0.06292, 0.1927, 0.06293, 0.1927, 0.06293, 0.1927, 0.06293, 0.1927, 0.06293, 0.1927, 0.06293, 0.1927, 0.06293, 0.1927, 0.06293, 0.1927, 0.06293, 0.1927, 0.06293, 0.1927, 0.06293, 0.1927, 0.06293, 0.1927, 0.06293, 0.1927, 0.06292, 0.1927, 0.06292, 0.1927, 0.06293, 0.1927, 0.06293, 0.1927, 0.06293, 0.1927, 0.06293, 0.1927, 0.06293, 0.1927, 0.06293, 0.1927, 0.06293, 0.1927, 0.06293, 0.1927, 0.06293, 0.1927, 0.06293, 0.1927, 0.06293, 0.1927, 0.06293, 0.1927, 0.06292, 0.1927, 0.06293, 0.1927, 0.06292, 0.1927, 0.06292, 0.1927, 0.06293, 0.1927, 0.06293, 0.1927, 0.06292, 0.1927, 0.06293, 0.1927, 0.06293, 0.1927, 0.06292, 0.1927, 0.06292, 0.1927, 0.06292, 0.1927, 0.06293, 0.1927, 0.06293, 0.1927, 0.06292, 0.1927, 0.06292, 0.1927, 0.06292, 0.1927, 0.06292, 0.1927, 0.06292, 0.1927, 0.06292, 0.1927, 0.06292, 0.1927, 0.06292, 0.1927, 0.06292, 0.1927, 0.06292, 0.1927, 0.06292, 0.1927, 0.06293, 0.1927, 0.06292, 0.1927, 0.06292, 0.1927, 0.06293, 0.1927, 0.06293, 0.1927, 0.06292, 0.1927, 0.06292, 0.1927, 0.06293, 0.1927, 0.06292, 0.1927, 0.06292, 0.1927, 0.06292, 0.1927, 0.06292, 0.1927, 0.06292, 0.1927, 0.06292, 0.1927, 0.06292, 0.1927, 0.06292, 0.1927, 0.06292, 0.1927, 0.06292, 0.1927, 0.06292, 0.1927, 0.06292, 0.1927, 0.06292, 0.1927, 0.06292, 0.1927, 0.06292, 0.1927, 0.06292, 0.1927, 0.06292, 0.1927, 0.06292, 0.1927, 0.06292, 0.1927, 0.06292, 0.1927, 0.06292, 0.1927, 0.06292, 0.1927, 0.06292, 0.1927, 0.06292, 0.1927, 0.06292, 0.1927, 0.06292, 0.1927, 0.06292, 0.1927, 0.06292, 0.1927, 0.06292, 0.1927, 0.06292, 0.1927, 0.06292, 0.1927, 0.06292, 0.2198, 0.08169, 0.2241, 0.04347, 0.2583, 0.05062, 0.2389, 0.09365, 0.2682, 0.1717, 0.2556, 0.1227, 0.2991, 0.09083, 0.3182, 0.1478, 0.2556, 0.1227, 0.2389, 0.09365, 0.2583, 0.05062, 0.2991, 0.09083, 0.2241, 0.04347, 0.224, -4.503e-08, 0.2812, 0.01945, 0.2583, 0.05062, 0.2241, 0.04347, 0.1716, 0.008098, 0.1701, 0.002787, 0.224, -4.503e-08, 0.1716, 0.008098, 0.1183, 0.07289, 0.1167, 0.02478, 0.1701, 0.002787, 0.3182, 0.1478, 0.2991, 0.09083, 0.3253, 0.06314, 0.3583, 0.119, 0.2991, 0.09083, 0.2583, 0.05062, 0.2812, 0.01945, 0.3253, 0.06314, 0.1891, 0.1443, 0.1961, 0.188, 0.1195, 0.1897, 0.123, 0.1492, 0.1961, 0.188, 0.1985, 0.2501, 0.1153, 0.2369, 0.1195, 0.1897, 0.2682, 0.1717, 0.3182, 0.1478, 0.3364, 0.2206, 0.2814, 0.2393, 0.3182, 0.1478, 0.3583, 0.119, 0.3797, 0.2128, 0.3364, 0.2206, 0.2682, 0.1717, 0.2814, 0.2393, 0.1985, 0.2501, 0.1961, 0.188, 0.2002, 0.5126, 0.2096, 0.5095, 0.2117, 0.5156, 0.2064, 0.52, 0.2064, 0.52, 0.2117, 0.5156, 0.2171, 0.5168, 0.216, 0.5232, 0.216, 0.5232, 0.2171, 0.5168, 0.2223, 0.5158, 0.2261, 0.5224, 0.2261, 0.5224, 0.2223, 0.5158, 0.2332, 0.5077, 0.2419, 0.5127, 0.2419, 0.5127, 0.2332, 0.5077, 0.2578, 0.4889, 0.2685, 0.5089, 0.2685, 0.5089, 0.2578, 0.4889, 0.3358, 0.4745, 0.3283, 0.5089, 0.3283, 0.5089, 0.3358, 0.4745, 0.4159, 0.4751, 0.4111, 0.5138, 0.1907, 0.4871, 0.2096, 0.5095, 0.2002, 0.5126, 0.1778, 0.5014, 0.2117, 0.5156, 0.2096, 0.5095, 0.213, 0.5109, 0.2142, 0.5145, 0.2171, 0.5168, 0.2117, 0.5156, 0.2142, 0.5145, 0.2172, 0.5148, 0.2223, 0.5158, 0.2171, 0.5168, 0.2172, 0.5148, 0.2198, 0.5145, 0.2332, 0.5077, 0.2223, 0.5158, 0.2198, 0.5145, 0.2222, 0.5116, 0.213, 0.5109, 0.2096, 0.5095, 0.2206, 0.4948, 0.2187, 0.5057, 0.2332, 0.5077, 0.2222, 0.5116, 0.2187, 0.5057, 0.2206, 0.4948, 0.1907, 0.4871, 0.2238, 0.4781, 0.2206, 0.4948, 0.2096, 0.5095, 0.2332, 0.5077, 0.2206, 0.4948, 0.2238, 0.4781, 0.2578, 0.4889, 0.1708, 0.5425, 0.2064, 0.52, 0.216, 0.5232, 0.2131, 0.5485, 0.2419, 0.5127, 0.2685, 0.5089, 0.2552, 0.5485, 0.2261, 0.5224, 0.2131, 0.5485, 0.216, 0.5232, 0.2261, 0.5224, 0.2552, 0.5485, 0.1708, 0.5425, 0.2131, 0.5485, 0.2074, 0.6017, 0.1436, 0.6036, 0.2131, 0.5485, 0.2552, 0.5485, 0.2687, 0.5931, 0.2074, 0.6017, 0.3263, 0.5551, 0.3996, 0.5615, 0.3702, 0.627, 0.33, 0.616, 0.213, 0.5109, 0.2162, 0.513, 0.2163, 0.5137, 0.2142, 0.5145, 0.2162, 0.513, 0.2169, 0.5133, 0.2169, 0.5134, 0.2163, 0.5137, 0.2142, 0.5145, 0.2163, 0.5137, 0.2171, 0.5141, 0.2172, 0.5148, 0.2163, 0.5137, 0.2169, 0.5134, 0.217, 0.5135, 0.2171, 0.5141, 0.2187, 0.5057, 0.2171, 0.5124, 0.2162, 0.513, 0.213, 0.5109, 0.2171, 0.5124, 0.217, 0.5132, 0.2169, 0.5133, 0.2162, 0.513, 0.2222, 0.5116, 0.2198, 0.5145, 0.2181, 0.5138, 0.2181, 0.513, 0.2181, 0.513, 0.2181, 0.5138, 0.2171, 0.5134, 0.2172, 0.5133, 0.217, 0.5135, 0.2171, 0.5134, 0.2181, 0.5138, 0.2171, 0.5141, 0.217, 0.5132, 0.2171, 0.5124, 0.2181, 0.513, 0.2172, 0.5133, 0.2222, 0.5116, 0.2181, 0.513, 0.2171, 0.5124, 0.2187, 0.5057, 0.2172, 0.5148, 0.2171, 0.5141, 0.2181, 0.5138, 0.2198, 0.5145, 0.2169, 0.5134, 0.2169, 0.5133, 0.217, 0.5134, 0.217, 0.5134, 0.2169, 0.5134, 0.217, 0.5134, 0.217, 0.5134, 0.217, 0.5135, 0.2169, 0.5133, 0.217, 0.5132, 0.217, 0.5134, 0.217, 0.5134, 0.2172, 0.5133, 0.2171, 0.5134, 0.217, 0.5134, 0.217, 0.5134, 0.217, 0.5135, 0.217, 0.5134, 0.217, 0.5134, 0.2171, 0.5134, 0.217, 0.5132, 0.2172, 0.5133, 0.217, 0.5134, 0.217, 0.5134, 0.217, 0.5134, 0.217, 0.5134, 0.217, 0.5134, 0.217, 0.5134, 0.217, 0.5134, 0.217, 0.5134, 0.217, 0.5134, 0.217, 0.5134, 0.217, 0.5134, 0.217, 0.5134, 0.217, 0.5134, 0.217, 0.5134, 0.217, 0.5134, 0.217, 0.5134, 0.217, 0.5134, 0.217, 0.5134, 0.217, 0.5134, 0.217, 0.5134, 0.217, 0.5134, 0.217, 0.5134, 0.217, 0.5134, 0.217, 0.5134, 0.217, 0.5134, 0.217, 0.5134, 0.2002, 0.5126, 0.2064, 0.52, 0.1708, 0.5425, 0.1778, 0.5014, 0.4171, 0.4453, 0.4159, 0.4751, 0.3358, 0.4745, 0.345, 0.4435, 0.2208, 0.4391, 0.2238, 0.4781, 0.1907, 0.4871, 0.1696, 0.4349, 0.345, 0.4435, 0.3358, 0.4745, 0.2578, 0.4889, 0.2878, 0.4459, 0.2878, 0.4459, 0.2578, 0.4889, 0.2238, 0.4781, 0.2208, 0.4391, 0.1778, 0.5014, 0.157, 0.4365, 0.1696, 0.4349, 0.1907, 0.4871, 0.09827, 0.443, 0.1028, 0.4455, 0.1063, 0.51, 0.0114, 0.5241, 0.1028, 0.4455, 0.107, 0.4441, 0.1778, 0.5014, 0.1063, 0.51, 0.107, 0.4441, 0.1051, 0.4402, 0.157, 0.4365, 0.1778, 0.5014, 0.1028, 0.4455, 0.09827, 0.443, 0.1051, 0.4402, 0.107, 0.4441, 0.09765, 0.4393, 0.1022, 0.4374, 0.1051, 0.4402, 0.09827, 0.443, 0.002666, 0.4332, 0.108, 0.3884, 0.108, 0.3977, 0.002466, 0.4404, 0.002466, 0.4404, 0.108, 0.3977, 0.1022, 0.4374, 0.09765, 0.4393, 0.09765, 0.4393, 0.09827, 0.443, 0.0114, 0.5241, 0.002466, 0.4404, 0.157, 0.4365, 0.1051, 0.4402, 0.1022, 0.4374, 0.108, 0.3977, 0.1696, 0.4349, 0.157, 0.4365, 0.108, 0.3977, 0.108, 0.3884, 0.3797, 0.2128, 0.4165, 0.4107, 0.3542, 0.4124, 0.3364, 0.2206, 0.4165, 0.4107, 0.4171, 0.4453, 0.345, 0.4435, 0.3542, 0.4124, 0.3364, 0.2206, 0.3542, 0.4124, 0.2943, 0.4137, 0.2814, 0.2393, 0.3542, 0.4124, 0.345, 0.4435, 0.2878, 0.4459, 0.2943, 0.4137, 0.2814, 0.2393, 0.2943, 0.4137, 0.2097, 0.4003, 0.1985, 0.2501, 0.2943, 0.4137, 0.2878, 0.4459, 0.2208, 0.4391, 0.2097, 0.4003, 0.1153, 0.2369, 0.1985, 0.2501, 0.2097, 0.4003, 0.108, 0.3884, 0.1696, 0.4349, 0.108, 0.3884, 0.2097, 0.4003, 0.2208, 0.4391, 0.0794, 0.5949, 0.09267, 0.5549, 0.1708, 0.5425, 0.1436, 0.6036, 0.03796, 0.602, 0.02355, 0.5612, 0.09267, 0.5549, 0.0794, 0.5949, 0.2687, 0.5931, 0.2552, 0.5485, 0.3263, 0.5551, 0.33, 0.616, 0.217, 0.5134, 0.217, 0.5134, 0.217, 0.5134, 0.217, 0.5134, 0.217, 0.5134, 0.217, 0.5134, 0.217, 0.5134, 0.217, 0.5134, 0.217, 0.5134, 0.217, 0.5134, 0.217, 0.5134, 0.217, 0.5134, 0.217, 0.5134, 0.217, 0.5134, 0.217, 0.5134, 0.217, 0.5134, 0.217, 0.5134, 0.217, 0.5134, 0.217, 0.5134, 0.217, 0.5134, 0.217, 0.5134, 0.217, 0.5134, 0.217, 0.5134, 0.217, 0.5134, 0.217, 0.5134, 0.217, 0.5134, 0.217, 0.5134, 0.217, 0.5134, 0.217, 0.5134, 0.217, 0.5134, 0.217, 0.5134, 0.217, 0.5134, 0.217, 0.5134, 0.217, 0.5134, 0.217, 0.5134, 0.217, 0.5134, 0.217, 0.5134, 0.217, 0.5134, 0.217, 0.5134, 0.217, 0.5134, 0.217, 0.5134, 0.217, 0.5134, 0.217, 0.5134, 0.217, 0.5134, 0.217, 0.5134, 0.217, 0.5134, 0.217, 0.5134, 0.217, 0.5134, 1.286e-07, 0.3709, 0.04811, 0.3483, 0.108, 0.3884, 0.002666, 0.4332, 0.1153, 0.2369, 0.108, 0.3884, 0.04811, 0.3483, 0.06085, 0.2189, 0.1195, 0.1897, 0.1153, 0.2369, 0.06085, 0.2189, 0.06836, 0.1793, 0.1183, 0.07289, 0.0842, 0.08571, 0.07112, 0.05525, 0.1167, 0.02478, 0.123, 0.1492, 0.1195, 0.1897, 0.06836, 0.1793, 0.07606, 0.1418, 0.1183, 0.07289, 0.123, 0.1492, 0.07606, 0.1418, 0.0842, 0.08571, 0.06836, 0.1793, 0.01705, 0.1587, 0.03615, 0.1074, 0.07606, 0.1418, 0.07112, 0.05525, 0.0842, 0.08571, 0.07606, 0.1418, 0.03615, 0.1074, 0.00668, 0.2039, 0.01621, 0.205, 0.0121, 0.2136, 0.006486, 0.2153, 1.286e-07, 0.3709, 0.006486, 0.2153, 0.0121, 0.2136, 0.04811, 0.3483, 0.04811, 0.3483, 0.0121, 0.2136, 0.01621, 0.205, 0.06085, 0.2189, 0.00668, 0.2039, 0.008978, 0.1941, 0.01467, 0.1985, 0.01621, 0.205, 0.06085, 0.2189, 0.01621, 0.205, 0.01467, 0.1985, 0.06836, 0.1793, 0.06836, 0.1793, 0.01467, 0.1985, 0.008978, 0.1941, 0.01705, 0.1587, 0.1891, 0.1443, 0.2198, 0.08169, 0.2389, 0.09365, 0.2556, 0.1227, 0.1891, 0.1443, 0.2556, 0.1227, 0.2682, 0.1717, 0.1961, 0.188, 0.3283, 0.5089, 0.4111, 0.5138, 0.3996, 0.5615, 0.3263, 0.5551, 0.2685, 0.5089, 0.3283, 0.5089, 0.3263, 0.5551, 0.2552, 0.5485, 0.0114, 0.5241, 0.1063, 0.51, 0.09267, 0.5549, 0.02355, 0.5612, 0.03796, 0.602, 0.0794, 0.5949, 0.0822, 0.638, 0.04956, 0.6381, 0.0794, 0.5949, 0.1436, 0.6036, 0.1357, 0.6498, 0.0822, 0.638, 0.2687, 0.5931, 0.26, 0.6904, 0.2009, 0.6752, 0.2074, 0.6017, 0.3702, 0.627, 0.3235, 0.7141, 0.2949, 0.7024, 0.33, 0.616, 0.2074, 0.6017, 0.2009, 0.6752, 0.1357, 0.6498, 0.1436, 0.6036, 0.33, 0.616, 0.2949, 0.7024, 0.26, 0.6904, 0.2687, 0.5931, 0.217, 0.5134, 0.217, 0.5134, 0.217, 0.5134, 0.217, 0.5134, 0.217, 0.5134, 0.217, 0.5134, 0.217, 0.5134, 0.217, 0.5134, 0.217, 0.5134, 0.217, 0.5134, 0.217, 0.5134, 0.217, 0.5134, 0.217, 0.5134, 0.217, 0.5134, 0.217, 0.5134, 0.217, 0.5134, 0.217, 0.5134, 0.217, 0.5134, 0.217, 0.5134, 0.217, 0.5134, 0.217, 0.5134, 0.217, 0.5134, 0.217, 0.5134, 0.217, 0.5134, 0.1927, 0.06292, 0.1927, 0.06292, 0.1927, 0.06292, 0.1927, 0.06292, 0.1927, 0.06292, 0.1927, 0.06292, 0.1927, 0.06292, 0.1927, 0.06292, 0.1927, 0.06292, 0.1927, 0.06292, 0.1927, 0.06292, 0.1927, 0.06292, 0.1927, 0.06292, 0.1927, 0.06292, 0.1927, 0.06292, 0.1927, 0.06292, 0.1927, 0.06292, 0.1927, 0.06292, 0.1927, 0.06292, 0.1927, 0.06292, 0.1927, 0.06292, 0.1927, 0.06292, 0.1927, 0.06292, 0.1927, 0.06292, 0.1927, 0.06292, 0.1927, 0.06292, 0.1927, 0.06292, 0.1927, 0.06292, 0.1927, 0.06292, 0.1927, 0.06292, 0.1927, 0.06292, 0.1927, 0.06292, 0.1927, 0.06292, 0.1927, 0.06292, 0.1927, 0.06292, 0.1927, 0.06292, 0.1927, 0.06292, 0.1927, 0.06292, 0.1927, 0.06292, 0.1927, 0.06292, 0.1927, 0.06292, 0.1927, 0.06292, 0.1927, 0.06292, 0.1927, 0.06292, 0.1927, 0.06292, 0.1927, 0.06292, 0.1927, 0.06292, 0.1927, 0.06292, 0.1927, 0.06292, 0.1927, 0.06292, 0.1927, 0.06292, 0.1927, 0.06292, 0.1927, 0.06292, 0.1927, 0.06292, 0.1927, 0.06292, 0.1927, 0.06292, 0.1927, 0.06292, 0.1927, 0.06292, 0.1927, 0.06292, 0.1927, 0.06292, 0.1927, 0.06292, 0.1927, 0.06292, 0.1927, 0.06292, 0.1927, 0.06292, 0.1927, 0.06292, 0.1927, 0.06292, 0.1927, 0.06292, 0.1927, 0.06292, 0.1927, 0.06292, 0.1927, 0.06292, 0.1927, 0.06292, 0.1927, 0.06292, 0.1927, 0.06292, 0.1927, 0.06292, 0.1927, 0.06292, 0.1927, 0.06292, 0.1927, 0.06292, 0.1927, 0.06292, 0.1927, 0.06292, 0.1927, 0.06292, 0.1927, 0.06292, 0.1927, 0.06292, 0.1927, 0.06292, 0.1927, 0.06292, 0.1927, 0.06292, 0.1927, 0.06292, 0.1927, 0.06292, 0.1927, 0.06292, 0.1927, 0.06292, 0.1927, 0.06292, 0.1927, 0.06292, 0.1927, 0.06292, 0.1927, 0.06292, 0.1927, 0.06292, 0.1927, 0.06292, 0.1927, 0.06292, 0.1927, 0.06292, 0.1927, 0.06292, 0.1927, 0.06292, 0.1927, 0.06292, 0.1927, 0.06292, 0.1927, 0.06292, 0.1927, 0.06292, 0.1927, 0.06292, 0.1927, 0.06292, 0.1927, 0.06292, 0.1927, 0.06292, 0.1927, 0.06292, 0.1927, 0.06292, 0.1927, 0.06292, 0.1927, 0.06292, 0.1927, 0.06292, 0.217, 0.5134, 0.217, 0.5134, 0.217, 0.5134, 0.217, 0.5134, 0.217, 0.5134, 0.217, 0.5134, 0.217, 0.5134, 0.217, 0.5134, 0.217, 0.5134, 0.217, 0.5134, 0.217, 0.5134, 0.217, 0.5134, 0.217, 0.5134, 0.217, 0.5134, 0.217, 0.5134, 0.217, 0.5134, 0.217, 0.5134, 0.217, 0.5134, 0.217, 0.5134, 0.217, 0.5134, 0.217, 0.5134, 0.217, 0.5134, 0.217, 0.5134, 0.217, 0.5134, 0.217, 0.5134, 0.217, 0.5134, 0.217, 0.5134, 0.217, 0.5134, 0.217, 0.5134, 0.217, 0.5134, 0.217, 0.5134, 0.217, 0.5134, 0.217, 0.5134, 0.217, 0.5134, 0.217, 0.5134, 0.217, 0.5134, 0.217, 0.5134, 0.217, 0.5134, 0.217, 0.5134, 0.217, 0.5134, 0.217, 0.5134, 0.217, 0.5134, 0.217, 0.5134, 0.217, 0.5134, 0.217, 0.5134, 0.217, 0.5134, 0.217, 0.5134, 0.217, 0.5134, 0.217, 0.5134, 0.217, 0.5134, 0.217, 0.5134, 0.217, 0.5134, 0.217, 0.5134, 0.217, 0.5134, 0.217, 0.5134, 0.217, 0.5134, 0.1778, 0.5014, 0.1708, 0.5425, 0.09267, 0.5549, 0.1063, 0.51, 0.1938, 0.06242, 0.2129, 0.04912, 0.2124, 0.07219, 0.1939, 0.06357, 0.2129, 0.04912, 0.2241, 0.04347, 0.2198, 0.08169, 0.2124, 0.07219, 0.1925, 0.06161, 0.1795, 0.02853, 0.2129, 0.04912, 0.1938, 0.06242, 0.1795, 0.02853, 0.1716, 0.008098, 0.2241, 0.04347, 0.2129, 0.04912, 0.1912, 0.06258, 0.1431, 0.06801, 0.1795, 0.02853, 0.1925, 0.06161, 0.1431, 0.06801, 0.1183, 0.07289, 0.1716, 0.008098, 0.1795, 0.02853, 0.1939, 0.06357, 0.2124, 0.07219, 0.1844, 0.1081, 0.1922, 0.06459, 0.2124, 0.07219, 0.2198, 0.08169, 0.1891, 0.1443, 0.1844, 0.1081, 0.1912, 0.06353, 0.1473, 0.1005, 0.1431, 0.06801, 0.1912, 0.06258, 0.1473, 0.1005, 0.123, 0.1492, 0.1183, 0.07289, 0.1431, 0.06801, 0.123, 0.1492, 0.1473, 0.1005, 0.1844, 0.1081, 0.1891, 0.1443, 0.1473, 0.1005, 0.1912, 0.06353, 0.1922, 0.06459, 0.1844, 0.1081, 0.005093, 0.8146, 0.01839, 0.8137, 0.02601, 0.8276, 0.0057, 0.8222, 0.0055, 0.7982, 0.006593, 0.789, 0.02392, 0.7903, 0.01787, 0.7986, 0.05788, 0.9498, 0.03129, 0.9014, 0.06236, 0.889, 0.0912, 0.9229, 0.02891, 0.7291, 0.05646, 0.7363, 0.04019, 0.7569, 0.01422, 0.747, 0.006593, 0.789, 0.007121, 0.7686, 0.02897, 0.7737, 0.02392, 0.7903, 0.03627, 0.8023, 0.04881, 0.7974, 0.0466, 0.8172, 0.03632, 0.8069, 0.03627, 0.8023, 0.01787, 0.7986, 0.02392, 0.7903, 0.04881, 0.7974, 0.03632, 0.8069, 0.0466, 0.8172, 0.02601, 0.8276, 0.01839, 0.8137, 0.04647, 0.873, 0.03552, 0.8843, 0.033, 0.8749, 0.04566, 0.8707, 0.07244, 0.866, 0.07209, 0.8632, 0.09353, 0.8533, 0.09248, 0.871, 0.07244, 0.866, 0.09248, 0.871, 0.07884, 0.882, 0.06591, 0.8716, 0.07209, 0.8632, 0.06386, 0.8625, 0.06456, 0.8516, 0.09353, 0.8533, 0.06591, 0.8716, 0.07884, 0.882, 0.06236, 0.889, 0.0559, 0.8759, 0.05317, 0.8661, 0.03079, 0.8622, 0.06456, 0.8516, 0.06386, 0.8625, 0.1152, 0.7597, 0.1262, 0.8111, 0.09085, 0.818, 0.08228, 0.778, 0.1095, 0.9006, 0.0912, 0.9229, 0.06236, 0.889, 0.07884, 0.882, 0.05646, 0.7363, 0.1152, 0.7597, 0.08228, 0.778, 0.04019, 0.7569, 0.04881, 0.7974, 0.06236, 0.7903, 0.0626, 0.8253, 0.0466, 0.8172, 0.04881, 0.7974, 0.02392, 0.7903, 0.02897, 0.7737, 0.06236, 0.7903, 0.02897, 0.7737, 0.04019, 0.7569, 0.08228, 0.778, 0.06236, 0.7903, 0.007121, 0.7686, 0.01422, 0.747, 0.04019, 0.7569, 0.02897, 0.7737, 0.04647, 0.873, 0.0559, 0.8759, 0.06236, 0.889, 0.03552, 0.8843, 0.04566, 0.8707, 0.033, 0.8749, 0.03079, 0.8622, 0.05317, 0.8661, 0.0057, 0.8222, 0.02601, 0.8276, 0.007992, 0.8396, 0.0, 0.8409, 0.08228, 0.778, 0.09085, 0.818, 0.0626, 0.8253, 0.06236, 0.7903, 0.04956, 0.6381, 0.0822, 0.638, 0.08453, 0.6956, 0.05294, 0.6916, 0.0822, 0.638, 0.1357, 0.6498, 0.1372, 0.7026, 0.08453, 0.6956, 0.2009, 0.6752, 0.26, 0.6904, 0.2478, 0.7411, 0.1878, 0.7201, 0.2949, 0.7024, 0.3235, 0.7141, 0.3135, 0.7581, 0.2838, 0.7527, 0.1357, 0.6498, 0.2009, 0.6752, 0.1878, 0.7201, 0.1372, 0.7026, 0.26, 0.6904, 0.2949, 0.7024, 0.2838, 0.7527, 0.2478, 0.7411, 0.05294, 0.6916, 0.08453, 0.6956, 0.07968, 0.7193, 0.04951, 0.7056, 0.08453, 0.6956, 0.1372, 0.7026, 0.1289, 0.7352, 0.07968, 0.7193, 0.02891, 0.7291, 0.04951, 0.7056, 0.07968, 0.7193, 0.05646, 0.7363, 0.1152, 0.7597, 0.05646, 0.7363, 0.07968, 0.7193, 0.1289, 0.7352, 0.2478, 0.7411, 0.2838, 0.7527, 0.2797, 0.7955, 0.2402, 0.7781, 0.2838, 0.7527, 0.3135, 0.7581, 0.3131, 0.8026, 0.2797, 0.7955, 0.2797, 0.7955, 0.3131, 0.8026, 0.3144, 0.846, 0.2758, 0.8331, 0.0912, 0.9229, 0.1264, 0.9417, 0.1002, 0.9848, 0.05788, 0.9498, 0.0912, 0.9229, 0.1095, 0.9006, 0.1428, 0.9097, 0.1264, 0.9417, 0.1878, 0.7201, 0.2478, 0.7411, 0.2402, 0.7781, 0.1764, 0.7534, 0.1372, 0.7026, 0.1878, 0.7201, 0.1764, 0.7534, 0.1289, 0.7352, 0.1095, 0.9006, 0.1256, 0.8634, 0.1645, 0.8501, 0.1428, 0.9097, 0.2402, 0.7781, 0.2797, 0.7955, 0.2758, 0.8331, 0.2341, 0.8048, 0.09248, 0.871, 0.1256, 0.8634, 0.1095, 0.9006, 0.07884, 0.882, 0.2402, 0.7781, 0.2341, 0.8048, 0.1695, 0.7741, 0.1764, 0.7534, 0.1152, 0.7597, 0.1289, 0.7352, 0.1764, 0.7534, 0.1695, 0.7741, 0.1695, 0.7741, 0.2341, 0.8048, 0.1837, 0.8103, 0.1628, 0.8107, 0.1152, 0.7597, 0.1695, 0.7741, 0.1628, 0.8107, 0.1262, 0.8111, 0.06456, 0.8516, 0.03079, 0.8622, 0.02924, 0.8483, 0.0626, 0.8253, 0.09353, 0.8533, 0.06456, 0.8516, 0.0626, 0.8253, 0.09085, 0.818, 0.1264, 0.9417, 0.1694, 0.9456, 0.1601, 1.0, 0.1002, 0.9848, 0.1694, 0.9456, 0.2121, 0.938, 0.226, 0.9899, 0.1601, 1.0, 0.1428, 0.9097, 0.1743, 0.91, 0.1694, 0.9456, 0.1264, 0.9417, 0.1743, 0.91, 0.2031, 0.9008, 0.2121, 0.938, 0.1694, 0.9456, 0.1645, 0.8501, 0.1768, 0.8577, 0.1743, 0.91, 0.1428, 0.9097, 0.1768, 0.8577, 0.1902, 0.8535, 0.2031, 0.9008, 0.1743, 0.91, 0.3144, 0.846, 0.3034, 0.9059, 0.2628, 0.8809, 0.2758, 0.8331, 0.2758, 0.8331, 0.2628, 0.8809, 0.2258, 0.8464, 0.2341, 0.8048, 0.1905, 0.823, 0.1837, 0.8103, 0.2341, 0.8048, 0.2258, 0.8464, 0.1645, 0.8501, 0.1767, 0.8498, 0.1815, 0.8474, 0.1768, 0.8577, 0.1768, 0.8577, 0.1815, 0.8474, 0.184, 0.8443, 0.1902, 0.8535, 0.1837, 0.8103, 0.1905, 0.823, 0.1831, 0.83, 0.1778, 0.8218, 0.1628, 0.8107, 0.1837, 0.8103, 0.1778, 0.8218, 0.171, 0.8175, 0.005093, 0.8146, 0.005621, 0.8075, 0.01753, 0.8083, 0.01839, 0.8137, 0.01787, 0.7986, 0.01723, 0.8059, 0.005342, 0.8055, 0.0055, 0.7982, 0.03632, 0.8069, 0.03406, 0.8049, 0.03403, 0.8041, 0.03627, 0.8023, 0.03632, 0.8069, 0.01839, 0.8137, 0.01753, 0.8083, 0.03406, 0.8049, 0.03627, 0.8023, 0.03403, 0.8041, 0.01723, 0.8059, 0.01787, 0.7986, 0.1628, 0.8107, 0.1601, 0.8334, 0.1291, 0.8412, 0.1262, 0.8111, 0.1601, 0.8334, 0.1645, 0.8501, 0.1256, 0.8634, 0.1291, 0.8412, 0.171, 0.8175, 0.17, 0.836, 0.1601, 0.8334, 0.1628, 0.8107, 0.17, 0.836, 0.1767, 0.8498, 0.1645, 0.8501, 0.1601, 0.8334, 0.1767, 0.8498, 0.17, 0.836, 0.1779, 0.838, 0.1815, 0.8474, 0.17, 0.836, 0.171, 0.8175, 0.1778, 0.8218, 0.1779, 0.838, 0.1815, 0.8474, 0.1779, 0.838, 0.1845, 0.8402, 0.184, 0.8443, 0.1779, 0.838, 0.1778, 0.8218, 0.1831, 0.83, 0.1845, 0.8402, 0.09248, 0.871, 0.09353, 0.8533, 0.1291, 0.8412, 0.1256, 0.8634, 0.1262, 0.8111, 0.1291, 0.8412, 0.09353, 0.8533, 0.09085, 0.818, 0.3034, 0.9059, 0.2755, 0.9553, 0.2427, 0.916, 0.2628, 0.8809, 0.2755, 0.9553, 0.226, 0.9899, 0.2121, 0.938, 0.2427, 0.916, 0.2628, 0.8809, 0.2427, 0.916, 0.2178, 0.8809, 0.2258, 0.8464, 0.2427, 0.916, 0.2121, 0.938, 0.2031, 0.9008, 0.2178, 0.8809, 0.1902, 0.8535, 0.1957, 0.842, 0.2178, 0.8809, 0.2031, 0.9008, 0.1957, 0.842, 0.1905, 0.823, 0.2258, 0.8464, 0.2178, 0.8809, 0.1902, 0.8535, 0.184, 0.8443, 0.1845, 0.8402, 0.1957, 0.842, 0.1905, 0.823, 0.1957, 0.842, 0.1845, 0.8402, 0.1831, 0.83, 0.01376, 0.8683, 0.02016, 0.8654, 0.02648, 0.8766, 0.02084, 0.8787, 0.02016, 0.8654, 0.03079, 0.8622, 0.033, 0.8749, 0.02648, 0.8766, 0.006426, 0.8565, 0.01387, 0.854, 0.02016, 0.8654, 0.01376, 0.8683, 0.01387, 0.854, 0.02924, 0.8483, 0.03079, 0.8622, 0.02016, 0.8654, 0.0, 0.8409, 0.007992, 0.8396, 0.01387, 0.854, 0.006426, 0.8565, 0.02601, 0.8276, 0.02924, 0.8483, 0.01387, 0.854, 0.007992, 0.8396, 0.0466, 0.8172, 0.0626, 0.8253, 0.02924, 0.8483, 0.02601, 0.8276, 0.03552, 0.8843, 0.06236, 0.889, 0.03129, 0.9014, 0.02676, 0.8882, 0.02084, 0.8787, 0.02648, 0.8766, 0.02969, 0.8804, 0.02347, 0.8828, 0.03552, 0.8843, 0.02969, 0.8804, 0.02648, 0.8766, 0.033, 0.8749, 0.02347, 0.8828, 0.02969, 0.8804, 0.03552, 0.8843, 0.02676, 0.8882, 0.217, 0.5134, 0.217, 0.5134, 0.217, 0.5134, 0.217, 0.5134, 0.217, 0.5134, 0.217, 0.5134, 0.217, 0.5134, 0.217, 0.5134, 0.217, 0.5134, 0.217, 0.5134, 0.217, 0.5134, 0.217, 0.5134, 0.217, 0.5134, 0.217, 0.5134, 0.217, 0.5134, 0.217, 0.5134, 0.217, 0.5134, 0.217, 0.5134, 0.217, 0.5134, 0.217, 0.5134, 0.217, 0.5134, 0.217, 0.5134, 0.217, 0.5134, 0.217, 0.5134, 0.217, 0.5134, 0.217, 0.5134, 0.217, 0.5134, 0.217, 0.5134, 0.217, 0.5134, 0.217, 0.5134, 0.217, 0.5134, 0.217, 0.5134, 0.217, 0.5134, 0.217, 0.5134, 0.217, 0.5134, 0.217, 0.5134, 0.217, 0.5134, 0.217, 0.5134, 0.217, 0.5134, 0.217, 0.5134, 0.217, 0.5134, 0.217, 0.5134, 0.217, 0.5134, 0.217, 0.5134, 0.217, 0.5134, 0.217, 0.5134, 0.217, 0.5134, 0.217, 0.5134, 0.217, 0.5134, 0.217, 0.5134, 0.217, 0.5134, 0.217, 0.5134, 0.217, 0.5134, 0.217, 0.5134, 0.217, 0.5134, 0.217, 0.5134, 0.217, 0.5134, 0.217, 0.5134, 0.217, 0.5134, 0.217, 0.5134, 0.217, 0.5134, 0.217, 0.5134, 0.217, 0.5134, 0.217, 0.5134, 0.217, 0.5134, 0.217, 0.5134, 0.217, 0.5134, 0.217, 0.5134, 0.217, 0.5134, 0.217, 0.5134, 0.217, 0.5134, 0.217, 0.5134, 0.1912, 0.06353, 0.1926, 0.06298, 0.1926, 0.0629, 0.1912, 0.06258, 0.1922, 0.06459, 0.1927, 0.06302, 0.1926, 0.06298, 0.1912, 0.06353, 0.1912, 0.06258, 0.1926, 0.0629, 0.1927, 0.06285, 0.1925, 0.06161, 0.1927, 0.06302, 0.1922, 0.06459, 0.1939, 0.06357, 0.1928, 0.06296, 0.1925, 0.06161, 0.1927, 0.06285, 0.1928, 0.06288, 0.1938, 0.06242, 0.1938, 0.06242, 0.1928, 0.06288, 0.1928, 0.06296, 0.1939, 0.06357, 0.1927, 0.06285, 0.1926, 0.0629, 0.1927, 0.06292, 0.1927, 0.0629, 0.1927, 0.0629, 0.1927, 0.06292, 0.1927, 0.06293, 0.1927, 0.06292, 0.1926, 0.06298, 0.1927, 0.06302, 0.1927, 0.06295, 0.1927, 0.06295, 0.1927, 0.06295, 0.1927, 0.06295, 0.1927, 0.06293, 0.1927, 0.06293, 0.1927, 0.06294, 0.1927, 0.06293, 0.1927, 0.06293, 0.1927, 0.06293, 0.1927, 0.06292, 0.1927, 0.06293, 0.1927, 0.06293, 0.1927, 0.06293, 0.1927, 0.06293, 0.1927, 0.06293, 0.1927, 0.06293, 0.1927, 0.06293, 0.1927, 0.06294, 0.1927, 0.06293, 0.1926, 0.06293, 0.1926, 0.06294, 0.1926, 0.0629, 0.1926, 0.06293, 0.1927, 0.06293, 0.1927, 0.06292, 0.1926, 0.06298, 0.1926, 0.06294, 0.1926, 0.06293, 0.1926, 0.0629, 0.1926, 0.06298, 0.1927, 0.06295, 0.1927, 0.06294, 0.1926, 0.06294, 0.1927, 0.06295, 0.1927, 0.06293, 0.1927, 0.06293, 0.1927, 0.06294, 0.1927, 0.06293, 0.1927, 0.06295, 0.1927, 0.06294, 0.1927, 0.06293, 0.1927, 0.06302, 0.1928, 0.06296, 0.1927, 0.06294, 0.1927, 0.06295, 0.1927, 0.0629, 0.1927, 0.06292, 0.1927, 0.06293, 0.1927, 0.06291, 0.1927, 0.06293, 0.1927, 0.06294, 0.1927, 0.06291, 0.1927, 0.06293, 0.1927, 0.06285, 0.1927, 0.0629, 0.1927, 0.06291, 0.1928, 0.06288, 0.1928, 0.06288, 0.1927, 0.06291, 0.1927, 0.06294, 0.1928, 0.06296, 0.1927, 0.06292, 0.1927, 0.06293, 0.1927, 0.06293, 0.1927, 0.06293, 0.1927, 0.06293, 0.1927, 0.06293, 0.1927, 0.06293, 0.1927, 0.06293, 0.1927, 0.06293, 0.1927, 0.06293, 0.1927, 0.06293, 0.1927, 0.06293, 0.1927, 0.06292, 0.1927, 0.06293, 0.1927, 0.06293, 0.1927, 0.06293, 0.1927, 0.06293, 0.1927, 0.06293, 0.1927, 0.06293, 0.1927, 0.06293, 0.1927, 0.06293, 0.1927, 0.06293, 0.1927, 0.06293, 0.1927, 0.06293, 0.1927, 0.06293, 0.1927, 0.06293, 0.1927, 0.06292, 0.1927, 0.06292, 0.1927, 0.06293, 0.1927, 0.06293, 0.1927, 0.06293, 0.1927, 0.06293, 0.1927, 0.06293, 0.1927, 0.06293, 0.1927, 0.06293, 0.1927, 0.06293, 0.1927, 0.06293, 0.1927, 0.06292, 0.1927, 0.06293, 0.1927, 0.06293, 0.1927, 0.06293, 0.1927, 0.06293, 0.1927, 0.06292, 0.1927, 0.06292, 0.1927, 0.06293, 0.1927, 0.06293, 0.1927, 0.06293, 0.1927, 0.06292, 0.1927, 0.06292, 0.1927, 0.06293, 0.1927, 0.06292, 0.1927, 0.06292, 0.1927, 0.06293, 0.1927, 0.06292, 0.1927, 0.06292, 0.1927, 0.06292, 0.1927, 0.06292, 0.1927, 0.06292, 0.1927, 0.06292, 0.1927, 0.06292, 0.1927, 0.06292, 0.1927, 0.06292, 0.1927, 0.06292, 0.1927, 0.06292, 0.1927, 0.06293, 0.1927, 0.06293, 0.1927, 0.06292, 0.1927, 0.06292, 0.1927, 0.06293, 0.1927, 0.06293, 0.1927, 0.06292, 0.1927, 0.06292, 0.1927, 0.06292, 0.1927, 0.06292, 0.1927, 0.06292, 0.1927, 0.06292, 0.1927, 0.06292, 0.1927, 0.06292, 0.1927, 0.06292, 0.1927, 0.06292, 0.1927, 0.06292, 0.1927, 0.06292, 0.1927, 0.06292, 0.1927, 0.06292, 0.1927, 0.06292, 0.1927, 0.06292, 0.1927, 0.06292, 0.1927, 0.06292, 0.1927, 0.06292, 0.1927, 0.06292, 0.1927, 0.06292, 0.1927, 0.06292, 0.1927, 0.06292, 0.1927, 0.06292, 0.1927, 0.06292, 0.1927, 0.06292, 0.1927, 0.06292, 0.1927, 0.06292, 0.1927, 0.06292, 0.1927, 0.06292, 0.1927, 0.06292, 0.1927, 0.06292, 0.1927, 0.06292, 0.1927, 0.06292, 0.2198, 0.08169, 0.2389, 0.09365, 0.2583, 0.05062, 0.2241, 0.04347, 0.2682, 0.1717, 0.3182, 0.1478, 0.2991, 0.09083, 0.2556, 0.1227, 0.2556, 0.1227, 0.2991, 0.09083, 0.2583, 0.05062, 0.2389, 0.09365, 0.2241, 0.04347, 0.2583, 0.05062, 0.2812, 0.01945, 0.224, -4.503e-08, 0.2241, 0.04347, 0.224, -4.503e-08, 0.1701, 0.002787, 0.1716, 0.008098, 0.1716, 0.008098, 0.1701, 0.002787, 0.1167, 0.02478, 0.1183, 0.07289, 0.3182, 0.1478, 0.3583, 0.119, 0.3253, 0.06314, 0.2991, 0.09083, 0.2991, 0.09083, 0.3253, 0.06314, 0.2812, 0.01945, 0.2583, 0.05062, 0.1891, 0.1443, 0.123, 0.1492, 0.1195, 0.1897, 0.1961, 0.188, 0.1961, 0.188, 0.1195, 0.1897, 0.1153, 0.2369, 0.1985, 0.2501, 0.2682, 0.1717, 0.2814, 0.2393, 0.3364, 0.2206, 0.3182, 0.1478, 0.3182, 0.1478, 0.3364, 0.2206, 0.3797, 0.2128, 0.3583, 0.119, 0.2682, 0.1717, 0.1961, 0.188, 0.1985, 0.2501, 0.2814, 0.2393, 0.2002, 0.5126, 0.2064, 0.52, 0.2117, 0.5156, 0.2096, 0.5095, 0.2064, 0.52, 0.216, 0.5232, 0.2171, 0.5168, 0.2117, 0.5156, 0.216, 0.5232, 0.2261, 0.5224, 0.2223, 0.5158, 0.2171, 0.5168, 0.2261, 0.5224, 0.2419, 0.5127, 0.2332, 0.5077, 0.2223, 0.5158, 0.2419, 0.5127, 0.2685, 0.5089, 0.2578, 0.4889, 0.2332, 0.5077, 0.2685, 0.5089, 0.3283, 0.5089, 0.3358, 0.4745, 0.2578, 0.4889, 0.3283, 0.5089, 0.4111, 0.5138, 0.4159, 0.4751, 0.3358, 0.4745, 0.1907, 0.4871, 0.1778, 0.5014, 0.2002, 0.5126, 0.2096, 0.5095, 0.2117, 0.5156, 0.2142, 0.5145, 0.213, 0.5109, 0.2096, 0.5095, 0.2171, 0.5168, 0.2172, 0.5148, 0.2142, 0.5145, 0.2117, 0.5156, 0.2223, 0.5158, 0.2198, 0.5145, 0.2172, 0.5148, 0.2171, 0.5168, 0.2332, 0.5077, 0.2222, 0.5116, 0.2198, 0.5145, 0.2223, 0.5158, 0.213, 0.5109, 0.2187, 0.5057, 0.2206, 0.4948, 0.2096, 0.5095, 0.2332, 0.5077, 0.2206, 0.4948, 0.2187, 0.5057, 0.2222, 0.5116, 0.1907, 0.4871, 0.2096, 0.5095, 0.2206, 0.4948, 0.2238, 0.4781, 0.2332, 0.5077, 0.2578, 0.4889, 0.2238, 0.4781, 0.2206, 0.4948, 0.1708, 0.5425, 0.2131, 0.5485, 0.216, 0.5232, 0.2064, 0.52, 0.2419, 0.5127, 0.2261, 0.5224, 0.2552, 0.5485, 0.2685, 0.5089, 0.2131, 0.5485, 0.2552, 0.5485, 0.2261, 0.5224, 0.216, 0.5232, 0.1708, 0.5425, 0.1436, 0.6036, 0.2074, 0.6017, 0.2131, 0.5485, 0.2131, 0.5485, 0.2074, 0.6017, 0.2687, 0.5931, 0.2552, 0.5485, 0.3263, 0.5551, 0.33, 0.616, 0.3702, 0.627, 0.3996, 0.5615, 0.213, 0.5109, 0.2142, 0.5145, 0.2163, 0.5137, 0.2162, 0.513, 0.2162, 0.513, 0.2163, 0.5137, 0.2169, 0.5134, 0.2169, 0.5133, 0.2142, 0.5145, 0.2172, 0.5148, 0.2171, 0.5141, 0.2163, 0.5137, 0.2163, 0.5137, 0.2171, 0.5141, 0.217, 0.5135, 0.2169, 0.5134, 0.2187, 0.5057, 0.213, 0.5109, 0.2162, 0.513, 0.2171, 0.5124, 0.2171, 0.5124, 0.2162, 0.513, 0.2169, 0.5133, 0.217, 0.5132, 0.2222, 0.5116, 0.2181, 0.513, 0.2181, 0.5138, 0.2198, 0.5145, 0.2181, 0.513, 0.2172, 0.5133, 0.2171, 0.5134, 0.2181, 0.5138, 0.217, 0.5135, 0.2171, 0.5141, 0.2181, 0.5138, 0.2171, 0.5134, 0.217, 0.5132, 0.2172, 0.5133, 0.2181, 0.513, 0.2171, 0.5124, 0.2222, 0.5116, 0.2187, 0.5057, 0.2171, 0.5124, 0.2181, 0.513, 0.2172, 0.5148, 0.2198, 0.5145, 0.2181, 0.5138, 0.2171, 0.5141, 0.2169, 0.5134, 0.217, 0.5134, 0.217, 0.5134, 0.2169, 0.5133, 0.2169, 0.5134, 0.217, 0.5135, 0.217, 0.5134, 0.217, 0.5134, 0.2169, 0.5133, 0.217, 0.5134, 0.217, 0.5134, 0.217, 0.5132, 0.2172, 0.5133, 0.217, 0.5134, 0.217, 0.5134, 0.2171, 0.5134, 0.217, 0.5135, 0.2171, 0.5134, 0.217, 0.5134, 0.217, 0.5134, 0.217, 0.5132, 0.217, 0.5134, 0.217, 0.5134, 0.2172, 0.5133, 0.217, 0.5134, 0.217, 0.5134, 0.217, 0.5134, 0.217, 0.5134, 0.217, 0.5134, 0.217, 0.5134, 0.217, 0.5134, 0.217, 0.5134, 0.217, 0.5134, 0.217, 0.5134, 0.217, 0.5134, 0.217, 0.5134, 0.217, 0.5134, 0.217, 0.5134, 0.217, 0.5134, 0.217, 0.5134, 0.217, 0.5134, 0.217, 0.5134, 0.217, 0.5134, 0.217, 0.5134, 0.217, 0.5134, 0.217, 0.5134, 0.217, 0.5134, 0.217, 0.5134, 0.2002, 0.5126, 0.1778, 0.5014, 0.1708, 0.5425, 0.2064, 0.52, 0.4171, 0.4453, 0.345, 0.4435, 0.3358, 0.4745, 0.4159, 0.4751, 0.2208, 0.4391, 0.1696, 0.4349, 0.1907, 0.4871, 0.2238, 0.4781, 0.345, 0.4435, 0.2878, 0.4459, 0.2578, 0.4889, 0.3358, 0.4745, 0.2878, 0.4459, 0.2208, 0.4391, 0.2238, 0.4781, 0.2578, 0.4889, 0.1778, 0.5014, 0.1907, 0.4871, 0.1696, 0.4349, 0.157, 0.4365, 0.09827, 0.443, 0.0114, 0.5241, 0.1063, 0.51, 0.1028, 0.4455, 0.1028, 0.4455, 0.1063, 0.51, 0.1778, 0.5014, 0.107, 0.4441, 0.107, 0.4441, 0.1778, 0.5014, 0.157, 0.4365, 0.1051, 0.4402, 0.1028, 0.4455, 0.107, 0.4441, 0.1051, 0.4402, 0.09827, 0.443, 0.09765, 0.4393, 0.09827, 0.443, 0.1051, 0.4402, 0.1022, 0.4374, 0.002666, 0.4332, 0.002466, 0.4404, 0.108, 0.3977, 0.108, 0.3884, 0.002466, 0.4404, 0.09765, 0.4393, 0.1022, 0.4374, 0.108, 0.3977, 0.09765, 0.4393, 0.002466, 0.4404, 0.0114, 0.5241, 0.09827, 0.443, 0.157, 0.4365, 0.108, 0.3977, 0.1022, 0.4374, 0.1051, 0.4402, 0.1696, 0.4349, 0.108, 0.3884, 0.108, 0.3977, 0.157, 0.4365, 0.3797, 0.2128, 0.3364, 0.2206, 0.3542, 0.4124, 0.4165, 0.4107, 0.4165, 0.4107, 0.3542, 0.4124, 0.345, 0.4435, 0.4171, 0.4453, 0.3364, 0.2206, 0.2814, 0.2393, 0.2943, 0.4137, 0.3542, 0.4124, 0.3542, 0.4124, 0.2943, 0.4137, 0.2878, 0.4459, 0.345, 0.4435, 0.2814, 0.2393, 0.1985, 0.2501, 0.2097, 0.4003, 0.2943, 0.4137, 0.2943, 0.4137, 0.2097, 0.4003, 0.2208, 0.4391, 0.2878, 0.4459, 0.1153, 0.2369, 0.108, 0.3884, 0.2097, 0.4003, 0.1985, 0.2501, 0.1696, 0.4349, 0.2208, 0.4391, 0.2097, 0.4003, 0.108, 0.3884, 0.0794, 0.5949, 0.1436, 0.6036, 0.1708, 0.5425, 0.09267, 0.5549, 0.03796, 0.602, 0.0794, 0.5949, 0.09267, 0.5549, 0.02355, 0.5612, 0.2687, 0.5931, 0.33, 0.616, 0.3263, 0.5551, 0.2552, 0.5485, 0.217, 0.5134, 0.217, 0.5134, 0.217, 0.5134, 0.217, 0.5134, 0.217, 0.5134, 0.217, 0.5134, 0.217, 0.5134, 0.217, 0.5134, 0.217, 0.5134, 0.217, 0.5134, 0.217, 0.5134, 0.217, 0.5134, 0.217, 0.5134, 0.217, 0.5134, 0.217, 0.5134, 0.217, 0.5134, 0.217, 0.5134, 0.217, 0.5134, 0.217, 0.5134, 0.217, 0.5134, 0.217, 0.5134, 0.217, 0.5134, 0.217, 0.5134, 0.217, 0.5134, 0.217, 0.5134, 0.217, 0.5134, 0.217, 0.5134, 0.217, 0.5134, 0.217, 0.5134, 0.217, 0.5134, 0.217, 0.5134, 0.217, 0.5134, 0.217, 0.5134, 0.217, 0.5134, 0.217, 0.5134, 0.217, 0.5134, 0.217, 0.5134, 0.217, 0.5134, 0.217, 0.5134, 0.217, 0.5134, 0.217, 0.5134, 0.217, 0.5134, 0.217, 0.5134, 0.217, 0.5134, 0.217, 0.5134, 0.217, 0.5134, 0.217, 0.5134, 0.217, 0.5134, 1.286e-07, 0.3709, 0.002666, 0.4332, 0.108, 0.3884, 0.04811, 0.3483, 0.1153, 0.2369, 0.06085, 0.2189, 0.04811, 0.3483, 0.108, 0.3884, 0.1195, 0.1897, 0.06836, 0.1793, 0.06085, 0.2189, 0.1153, 0.2369, 0.1183, 0.07289, 0.1167, 0.02478, 0.07112, 0.05525, 0.0842, 0.08571, 0.123, 0.1492, 0.07606, 0.1418, 0.06836, 0.1793, 0.1195, 0.1897, 0.1183, 0.07289, 0.0842, 0.08571, 0.07606, 0.1418, 0.123, 0.1492, 0.06836, 0.1793, 0.07606, 0.1418, 0.03615, 0.1074, 0.01705, 0.1587, 0.07112, 0.05525, 0.03615, 0.1074, 0.07606, 0.1418, 0.0842, 0.08571, 0.00668, 0.2039, 0.006486, 0.2153, 0.0121, 0.2136, 0.01621, 0.205, 1.286e-07, 0.3709, 0.04811, 0.3483, 0.0121, 0.2136, 0.006486, 0.2153, 0.04811, 0.3483, 0.06085, 0.2189, 0.01621, 0.205, 0.0121, 0.2136, 0.00668, 0.2039, 0.01621, 0.205, 0.01467, 0.1985, 0.008978, 0.1941, 0.06085, 0.2189, 0.06836, 0.1793, 0.01467, 0.1985, 0.01621, 0.205, 0.06836, 0.1793, 0.01705, 0.1587, 0.008978, 0.1941, 0.01467, 0.1985, 0.1891, 0.1443, 0.2556, 0.1227, 0.2389, 0.09365, 0.2198, 0.08169, 0.1891, 0.1443, 0.1961, 0.188, 0.2682, 0.1717, 0.2556, 0.1227, 0.3283, 0.5089, 0.3263, 0.5551, 0.3996, 0.5615, 0.4111, 0.5138, 0.2685, 0.5089, 0.2552, 0.5485, 0.3263, 0.5551, 0.3283, 0.5089, 0.0114, 0.5241, 0.02355, 0.5612, 0.09267, 0.5549, 0.1063, 0.51, 0.03796, 0.602, 0.04956, 0.6381, 0.0822, 0.638, 0.0794, 0.5949, 0.0794, 0.5949, 0.0822, 0.638, 0.1357, 0.6498, 0.1436, 0.6036, 0.2687, 0.5931, 0.2074, 0.6017, 0.2009, 0.6752, 0.26, 0.6904, 0.3702, 0.627, 0.33, 0.616, 0.2949, 0.7024, 0.3235, 0.7141, 0.2074, 0.6017, 0.1436, 0.6036, 0.1357, 0.6498, 0.2009, 0.6752, 0.33, 0.616, 0.2687, 0.5931, 0.26, 0.6904, 0.2949, 0.7024, 0.217, 0.5134, 0.217, 0.5134, 0.217, 0.5134, 0.217, 0.5134, 0.217, 0.5134, 0.217, 0.5134, 0.217, 0.5134, 0.217, 0.5134, 0.217, 0.5134, 0.217, 0.5134, 0.217, 0.5134, 0.217, 0.5134, 0.217, 0.5134, 0.217, 0.5134, 0.217, 0.5134, 0.217, 0.5134, 0.217, 0.5134, 0.217, 0.5134, 0.217, 0.5134, 0.217, 0.5134, 0.217, 0.5134, 0.217, 0.5134, 0.217, 0.5134, 0.217, 0.5134, 0.1927, 0.06292, 0.1927, 0.06292, 0.1927, 0.06292, 0.1927, 0.06292, 0.1927, 0.06292, 0.1927, 0.06292, 0.1927, 0.06292, 0.1927, 0.06292, 0.1927, 0.06292, 0.1927, 0.06292, 0.1927, 0.06292, 0.1927, 0.06292, 0.1927, 0.06292, 0.1927, 0.06292, 0.1927, 0.06292, 0.1927, 0.06292, 0.1927, 0.06292, 0.1927, 0.06292, 0.1927, 0.06292, 0.1927, 0.06292, 0.1927, 0.06292, 0.1927, 0.06292, 0.1927, 0.06292, 0.1927, 0.06292, 0.1927, 0.06292, 0.1927, 0.06292, 0.1927, 0.06292, 0.1927, 0.06292, 0.1927, 0.06292, 0.1927, 0.06292, 0.1927, 0.06292, 0.1927, 0.06292, 0.1927, 0.06292, 0.1927, 0.06292, 0.1927, 0.06292, 0.1927, 0.06292, 0.1927, 0.06292, 0.1927, 0.06292, 0.1927, 0.06292, 0.1927, 0.06292, 0.1927, 0.06292, 0.1927, 0.06292, 0.1927, 0.06292, 0.1927, 0.06292, 0.1927, 0.06292, 0.1927, 0.06292, 0.1927, 0.06292, 0.1927, 0.06292, 0.1927, 0.06292, 0.1927, 0.06292, 0.1927, 0.06292, 0.1927, 0.06292, 0.1927, 0.06292, 0.1927, 0.06292, 0.1927, 0.06292, 0.1927, 0.06292, 0.1927, 0.06292, 0.1927, 0.06292, 0.1927, 0.06292, 0.1927, 0.06292, 0.1927, 0.06292, 0.1927, 0.06292, 0.1927, 0.06292, 0.1927, 0.06292, 0.1927, 0.06292, 0.1927, 0.06292, 0.1927, 0.06292, 0.1927, 0.06292, 0.1927, 0.06292, 0.1927, 0.06292, 0.1927, 0.06292, 0.1927, 0.06292, 0.1927, 0.06292, 0.1927, 0.06292, 0.1927, 0.06292, 0.1927, 0.06292, 0.1927, 0.06292, 0.1927, 0.06292, 0.1927, 0.06292, 0.1927, 0.06292, 0.1927, 0.06292, 0.1927, 0.06292, 0.1927, 0.06292, 0.1927, 0.06292, 0.1927, 0.06292, 0.1927, 0.06292, 0.1927, 0.06292, 0.1927, 0.06292, 0.1927, 0.06292, 0.1927, 0.06292, 0.1927, 0.06292, 0.1927, 0.06292, 0.1927, 0.06292, 0.1927, 0.06292, 0.1927, 0.06292, 0.1927, 0.06292, 0.1927, 0.06292, 0.1927, 0.06292, 0.1927, 0.06292, 0.1927, 0.06292, 0.1927, 0.06292, 0.1927, 0.06292, 0.1927, 0.06292, 0.1927, 0.06292, 0.1927, 0.06292, 0.1927, 0.06292, 0.1927, 0.06292, 0.1927, 0.06292, 0.1927, 0.06292, 0.1927, 0.06292, 0.1927, 0.06292, 0.1927, 0.06292, 0.217, 0.5134, 0.217, 0.5134, 0.217, 0.5134, 0.217, 0.5134, 0.217, 0.5134, 0.217, 0.5134, 0.217, 0.5134, 0.217, 0.5134, 0.217, 0.5134, 0.217, 0.5134, 0.217, 0.5134, 0.217, 0.5134, 0.217, 0.5134, 0.217, 0.5134, 0.217, 0.5134, 0.217, 0.5134, 0.217, 0.5134, 0.217, 0.5134, 0.217, 0.5134, 0.217, 0.5134, 0.217, 0.5134, 0.217, 0.5134, 0.217, 0.5134, 0.217, 0.5134, 0.217, 0.5134, 0.217, 0.5134, 0.217, 0.5134, 0.217, 0.5134, 0.217, 0.5134, 0.217, 0.5134, 0.217, 0.5134, 0.217, 0.5134, 0.217, 0.5134, 0.217, 0.5134, 0.217, 0.5134, 0.217, 0.5134, 0.217, 0.5134, 0.217, 0.5134, 0.217, 0.5134, 0.217, 0.5134, 0.217, 0.5134, 0.217, 0.5134, 0.217, 0.5134, 0.217, 0.5134, 0.217, 0.5134, 0.217, 0.5134, 0.217, 0.5134, 0.217, 0.5134, 0.217, 0.5134, 0.217, 0.5134, 0.217, 0.5134, 0.217, 0.5134, 0.217, 0.5134, 0.217, 0.5134, 0.217, 0.5134, 0.217, 0.5134, 0.1778, 0.5014, 0.1063, 0.51, 0.09267, 0.5549, 0.1708, 0.5425, 0.1938, 0.06242, 0.1939, 0.06357, 0.2124, 0.07219, 0.2129, 0.04912, 0.2129, 0.04912, 0.2124, 0.07219, 0.2198, 0.08169, 0.2241, 0.04347, 0.1925, 0.06161, 0.1938, 0.06242, 0.2129, 0.04912, 0.1795, 0.02853, 0.1795, 0.02853, 0.2129, 0.04912, 0.2241, 0.04347, 0.1716, 0.008098, 0.1912, 0.06258, 0.1925, 0.06161, 0.1795, 0.02853, 0.1431, 0.06801, 0.1431, 0.06801, 0.1795, 0.02853, 0.1716, 0.008098, 0.1183, 0.07289, 0.1939, 0.06357, 0.1922, 0.06459, 0.1844, 0.1081, 0.2124, 0.07219, 0.2124, 0.07219, 0.1844, 0.1081, 0.1891, 0.1443, 0.2198, 0.08169, 0.1912, 0.06353, 0.1912, 0.06258, 0.1431, 0.06801, 0.1473, 0.1005, 0.1473, 0.1005, 0.1431, 0.06801, 0.1183, 0.07289, 0.123, 0.1492, 0.123, 0.1492, 0.1891, 0.1443, 0.1844, 0.1081, 0.1473, 0.1005, 0.1473, 0.1005, 0.1844, 0.1081, 0.1922, 0.06459, 0.1912, 0.06353, 0.005093, 0.8146, 0.0057, 0.8222, 0.02601, 0.8276, 0.01839, 0.8137, 0.0055, 0.7982, 0.01787, 0.7986, 0.02392, 0.7903, 0.006593, 0.789, 0.05788, 0.9498, 0.0912, 0.9229, 0.06236, 0.889, 0.03129, 0.9014, 0.02891, 0.7291, 0.01422, 0.747, 0.04019, 0.7569, 0.05646, 0.7363, 0.006593, 0.789, 0.02392, 0.7903, 0.02897, 0.7737, 0.007121, 0.7686, 0.03627, 0.8023, 0.03632, 0.8069, 0.0466, 0.8172, 0.04881, 0.7974, 0.03627, 0.8023, 0.04881, 0.7974, 0.02392, 0.7903, 0.01787, 0.7986, 0.03632, 0.8069, 0.01839, 0.8137, 0.02601, 0.8276, 0.0466, 0.8172, 0.04647, 0.873, 0.04566, 0.8707, 0.033, 0.8749, 0.03552, 0.8843, 0.07244, 0.866, 0.09248, 0.871, 0.09353, 0.8533, 0.07209, 0.8632, 0.07244, 0.866, 0.06591, 0.8716, 0.07884, 0.882, 0.09248, 0.871, 0.07209, 0.8632, 0.09353, 0.8533, 0.06456, 0.8516, 0.06386, 0.8625, 0.06591, 0.8716, 0.0559, 0.8759, 0.06236, 0.889, 0.07884, 0.882, 0.05317, 0.8661, 0.06386, 0.8625, 0.06456, 0.8516, 0.03079, 0.8622, 0.1152, 0.7597, 0.08228, 0.778, 0.09085, 0.818, 0.1262, 0.8111, 0.1095, 0.9006, 0.07884, 0.882, 0.06236, 0.889, 0.0912, 0.9229, 0.05646, 0.7363, 0.04019, 0.7569, 0.08228, 0.778, 0.1152, 0.7597, 0.04881, 0.7974, 0.0466, 0.8172, 0.0626, 0.8253, 0.06236, 0.7903, 0.04881, 0.7974, 0.06236, 0.7903, 0.02897, 0.7737, 0.02392, 0.7903, 0.02897, 0.7737, 0.06236, 0.7903, 0.08228, 0.778, 0.04019, 0.7569, 0.007121, 0.7686, 0.02897, 0.7737, 0.04019, 0.7569, 0.01422, 0.747, 0.04647, 0.873, 0.03552, 0.8843, 0.06236, 0.889, 0.0559, 0.8759, 0.04566, 0.8707, 0.05317, 0.8661, 0.03079, 0.8622, 0.033, 0.8749, 0.0057, 0.8222, 0.0, 0.8409, 0.007992, 0.8396, 0.02601, 0.8276, 0.08228, 0.778, 0.06236, 0.7903, 0.0626, 0.8253, 0.09085, 0.818, 0.04956, 0.6381, 0.05294, 0.6916, 0.08453, 0.6956, 0.0822, 0.638, 0.0822, 0.638, 0.08453, 0.6956, 0.1372, 0.7026, 0.1357, 0.6498, 0.2009, 0.6752, 0.1878, 0.7201, 0.2478, 0.7411, 0.26, 0.6904, 0.2949, 0.7024, 0.2838, 0.7527, 0.3135, 0.7581, 0.3235, 0.7141, 0.1357, 0.6498, 0.1372, 0.7026, 0.1878, 0.7201, 0.2009, 0.6752, 0.26, 0.6904, 0.2478, 0.7411, 0.2838, 0.7527, 0.2949, 0.7024, 0.05294, 0.6916, 0.04951, 0.7056, 0.07968, 0.7193, 0.08453, 0.6956, 0.08453, 0.6956, 0.07968, 0.7193, 0.1289, 0.7352, 0.1372, 0.7026, 0.02891, 0.7291, 0.05646, 0.7363, 0.07968, 0.7193, 0.04951, 0.7056, 0.1152, 0.7597, 0.1289, 0.7352, 0.07968, 0.7193, 0.05646, 0.7363, 0.2478, 0.7411, 0.2402, 0.7781, 0.2797, 0.7955, 0.2838, 0.7527, 0.2838, 0.7527, 0.2797, 0.7955, 0.3131, 0.8026, 0.3135, 0.7581, 0.2797, 0.7955, 0.2758, 0.8331, 0.3144, 0.846, 0.3131, 0.8026, 0.0912, 0.9229, 0.05788, 0.9498, 0.1002, 0.9848, 0.1264, 0.9417, 0.0912, 0.9229, 0.1264, 0.9417, 0.1428, 0.9097, 0.1095, 0.9006, 0.1878, 0.7201, 0.1764, 0.7534, 0.2402, 0.7781, 0.2478, 0.7411, 0.1372, 0.7026, 0.1289, 0.7352, 0.1764, 0.7534, 0.1878, 0.7201, 0.1095, 0.9006, 0.1428, 0.9097, 0.1645, 0.8501, 0.1256, 0.8634, 0.2402, 0.7781, 0.2341, 0.8048, 0.2758, 0.8331, 0.2797, 0.7955, 0.09248, 0.871, 0.07884, 0.882, 0.1095, 0.9006, 0.1256, 0.8634, 0.2402, 0.7781, 0.1764, 0.7534, 0.1695, 0.7741, 0.2341, 0.8048, 0.1152, 0.7597, 0.1695, 0.7741, 0.1764, 0.7534, 0.1289, 0.7352, 0.1695, 0.7741, 0.1628, 0.8107, 0.1837, 0.8103, 0.2341, 0.8048, 0.1152, 0.7597, 0.1262, 0.8111, 0.1628, 0.8107, 0.1695, 0.7741, 0.06456, 0.8516, 0.0626, 0.8253, 0.02924, 0.8483, 0.03079, 0.8622, 0.09353, 0.8533, 0.09085, 0.818, 0.0626, 0.8253, 0.06456, 0.8516, 0.1264, 0.9417, 0.1002, 0.9848, 0.1601, 1.0, 0.1694, 0.9456, 0.1694, 0.9456, 0.1601, 1.0, 0.226, 0.9899, 0.2121, 0.938, 0.1428, 0.9097, 0.1264, 0.9417, 0.1694, 0.9456, 0.1743, 0.91, 0.1743, 0.91, 0.1694, 0.9456, 0.2121, 0.938, 0.2031, 0.9008, 0.1645, 0.8501, 0.1428, 0.9097, 0.1743, 0.91, 0.1768, 0.8577, 0.1768, 0.8577, 0.1743, 0.91, 0.2031, 0.9008, 0.1902, 0.8535, 0.3144, 0.846, 0.2758, 0.8331, 0.2628, 0.8809, 0.3034, 0.9059, 0.2758, 0.8331, 0.2341, 0.8048, 0.2258, 0.8464, 0.2628, 0.8809, 0.1905, 0.823, 0.2258, 0.8464, 0.2341, 0.8048, 0.1837, 0.8103, 0.1645, 0.8501, 0.1768, 0.8577, 0.1815, 0.8474, 0.1767, 0.8498, 0.1768, 0.8577, 0.1902, 0.8535, 0.184, 0.8443, 0.1815, 0.8474, 0.1837, 0.8103, 0.1778, 0.8218, 0.1831, 0.83, 0.1905, 0.823, 0.1628, 0.8107, 0.171, 0.8175, 0.1778, 0.8218, 0.1837, 0.8103, 0.005093, 0.8146, 0.01839, 0.8137, 0.01753, 0.8083, 0.005621, 0.8075, 0.01787, 0.7986, 0.0055, 0.7982, 0.005342, 0.8055, 0.01723, 0.8059, 0.03632, 0.8069, 0.03627, 0.8023, 0.03403, 0.8041, 0.03406, 0.8049, 0.03632, 0.8069, 0.03406, 0.8049, 0.01753, 0.8083, 0.01839, 0.8137, 0.03627, 0.8023, 0.01787, 0.7986, 0.01723, 0.8059, 0.03403, 0.8041, 0.1628, 0.8107, 0.1262, 0.8111, 0.1291, 0.8412, 0.1601, 0.8334, 0.1601, 0.8334, 0.1291, 0.8412, 0.1256, 0.8634, 0.1645, 0.8501, 0.171, 0.8175, 0.1628, 0.8107, 0.1601, 0.8334, 0.17, 0.836, 0.17, 0.836, 0.1601, 0.8334, 0.1645, 0.8501, 0.1767, 0.8498, 0.1767, 0.8498, 0.1815, 0.8474, 0.1779, 0.838, 0.17, 0.836, 0.17, 0.836, 0.1779, 0.838, 0.1778, 0.8218, 0.171, 0.8175, 0.1815, 0.8474, 0.184, 0.8443, 0.1845, 0.8402, 0.1779, 0.838, 0.1779, 0.838, 0.1845, 0.8402, 0.1831, 0.83, 0.1778, 0.8218, 0.09248, 0.871, 0.1256, 0.8634, 0.1291, 0.8412, 0.09353, 0.8533, 0.1262, 0.8111, 0.09085, 0.818, 0.09353, 0.8533, 0.1291, 0.8412, 0.3034, 0.9059, 0.2628, 0.8809, 0.2427, 0.916, 0.2755, 0.9553, 0.2755, 0.9553, 0.2427, 0.916, 0.2121, 0.938, 0.226, 0.9899, 0.2628, 0.8809, 0.2258, 0.8464, 0.2178, 0.8809, 0.2427, 0.916, 0.2427, 0.916, 0.2178, 0.8809, 0.2031, 0.9008, 0.2121, 0.938, 0.1902, 0.8535, 0.2031, 0.9008, 0.2178, 0.8809, 0.1957, 0.842, 0.1957, 0.842, 0.2178, 0.8809, 0.2258, 0.8464, 0.1905, 0.823, 0.1902, 0.8535, 0.1957, 0.842, 0.1845, 0.8402, 0.184, 0.8443, 0.1905, 0.823, 0.1831, 0.83, 0.1845, 0.8402, 0.1957, 0.842, 0.01376, 0.8683, 0.02084, 0.8787, 0.02648, 0.8766, 0.02016, 0.8654, 0.02016, 0.8654, 0.02648, 0.8766, 0.033, 0.8749, 0.03079, 0.8622, 0.006426, 0.8565, 0.01376, 0.8683, 0.02016, 0.8654, 0.01387, 0.854, 0.01387, 0.854, 0.02016, 0.8654, 0.03079, 0.8622, 0.02924, 0.8483, 0.0, 0.8409, 0.006426, 0.8565, 0.01387, 0.854, 0.007992, 0.8396, 0.02601, 0.8276, 0.007992, 0.8396, 0.01387, 0.854, 0.02924, 0.8483, 0.0466, 0.8172, 0.02601, 0.8276, 0.02924, 0.8483, 0.0626, 0.8253, 0.03552, 0.8843, 0.02676, 0.8882, 0.03129, 0.9014, 0.06236, 0.889, 0.02084, 0.8787, 0.02347, 0.8828, 0.02969, 0.8804, 0.02648, 0.8766, 0.03552, 0.8843, 0.033, 0.8749, 0.02648, 0.8766, 0.02969, 0.8804, 0.02347, 0.8828, 0.02676, 0.8882, 0.03552, 0.8843, 0.02969, 0.8804, 0.217, 0.5134, 0.217, 0.5134, 0.217, 0.5134, 0.217, 0.5134, 0.217, 0.5134, 0.217, 0.5134, 0.217, 0.5134, 0.217, 0.5134, 0.217, 0.5134, 0.217, 0.5134, 0.217, 0.5134, 0.217, 0.5134, 0.217, 0.5134, 0.217, 0.5134, 0.217, 0.5134, 0.217, 0.5134, 0.217, 0.5134, 0.217, 0.5134, 0.217, 0.5134, 0.217, 0.5134, 0.217, 0.5134, 0.217, 0.5134, 0.217, 0.5134, 0.217, 0.5134, 0.217, 0.5134, 0.217, 0.5134, 0.217, 0.5134, 0.217, 0.5134, 0.217, 0.5134, 0.217, 0.5134, 0.217, 0.5134, 0.217, 0.5134, 0.217, 0.5134, 0.217, 0.5134, 0.217, 0.5134, 0.217, 0.5134, 0.217, 0.5134, 0.217, 0.5134, 0.217, 0.5134, 0.217, 0.5134, 0.217, 0.5134, 0.217, 0.5134, 0.217, 0.5134, 0.217, 0.5134, 0.217, 0.5134, 0.217, 0.5134, 0.217, 0.5134, 0.217, 0.5134, 0.217, 0.5134, 0.217, 0.5134, 0.217, 0.5134, 0.217, 0.5134, 0.217, 0.5134, 0.217, 0.5134, 0.217, 0.5134, 0.217, 0.5134, 0.217, 0.5134, 0.217, 0.5134, 0.217, 0.5134, 0.217, 0.5134, 0.217, 0.5134, 0.217, 0.5134, 0.217, 0.5134, 0.217, 0.5134, 0.217, 0.5134, 0.217, 0.5134, 0.217, 0.5134, 0.217, 0.5134, 0.217, 0.5134, 0.217, 0.5134, 0.217, 0.5134, 0.217, 0.5134])
me_male.materials.append(mat_material)
me_male.use_remesh_preserve_volume = False
me_male.use_remesh_preserve_attributes = False
me_male.use_mirror_vertex_groups = False
me_male.update()

# ---- objects
ob_male = bpy.data.objects.new('male', me_male)
ob_camera = bpy.data.objects.new('Camera', cam_camera_001)
ob_lamp = bpy.data.objects.new('Lamp', light_lamp_001)

# ---- transforms, parenting, visibility, modifiers, constraints
ob_male.location = (0.0, 0.0, 0.0)
ob_male.lock_rotations_4d = False
ob_male.empty_display_type = 'ARROWS'
ob_male.lineart.crease_threshold = 0.0
ob_camera.location = (16.35, -27.04, 27.3)
ob_camera.rotation_euler = (1.047, -5.986e-07, 0.5236)
ob_camera.lock_rotations_4d = False
ob_camera.empty_display_type = 'ARROWS'
ob_camera.color = (0.0, 0.0, 0.0, 0.0)
ob_camera.display_type = 'WIRE'
ob_camera.lineart.crease_threshold = 0.0
ob_lamp.location = (10.95, -15.02, 27.32)
ob_lamp.rotation_euler = (-1.238e-08, 0.746, -0.9008)
ob_lamp.lock_rotations_4d = False
ob_lamp.empty_display_type = 'ARROWS'
ob_lamp.lineart.crease_threshold = 0.0

# ---- collection membership
col_collection_1.objects.link(ob_male)
col_collection_2.objects.link(ob_camera)
col_collection_2.objects.link(ob_lamp)

# ---- scene / render settings (as saved in the file)
scene.camera = ob_camera
scene.frame_start = 1; scene.frame_end = 250; scene.frame_set(1)
scene.render.engine = 'BLENDER_EEVEE_NEXT'
scene.render.image_settings.color_mode = 'RGB'
scene.render.image_settings.compression = 90
scene.render.resolution_percentage = 50
scene.render.dither_intensity = 0.0
scene.render.bake_margin = 2
scene.render.bake_bias = 0.0
scene.cycles.use_denoising = False
scene.cycles.samples = 10
scene.cycles.sampling_pattern = 'TABULATED_SOBOL'
scene.cycles.light_sampling_threshold = 0.0
scene.cycles.use_adaptive_sampling = False
scene.cycles.use_light_tree = False
scene.cycles.blur_glossy = 0.0
scene.cycles.volume_bounces = 1
scene.cycles.pixel_filter_type = 'GAUSSIAN'
scene.cycles.sample_clamp_indirect = 0.0
scene.view_settings.view_transform = 'Standard'
bpy.context.view_layer.update()
